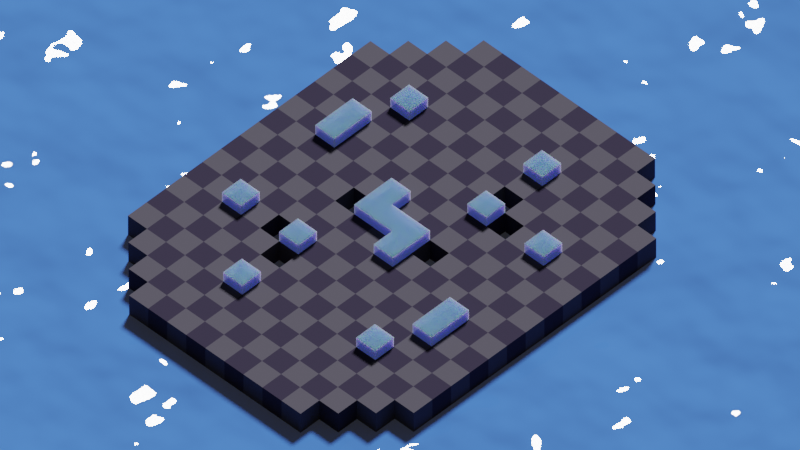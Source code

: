 # Source: map_mtg_ice.blend  (saved by Blender 3.3.6; exported with 4.5.12 LTS)
import bpy
from mathutils import Matrix  # noqa: F401  (used for matrix-valued properties, if any)

bpy.ops.wm.read_factory_settings(use_empty=True)
scene = bpy.context.scene
scene.name = 'Scene'

# ---- collections
col_collection = bpy.data.collections.new('Collection'); scene.collection.children.link(col_collection)
col_blocks = bpy.data.collections.new('blocks'); col_collection.children.link(col_blocks)
col_holes = bpy.data.collections.new('holes'); col_collection.children.link(col_holes)
col_ground = bpy.data.collections.new('ground'); col_collection.children.link(col_ground)

# ---- images (referenced by path relative to the original .blend; pixels are not part of the script)
import os
ASSET_DIR = os.environ.get("B2B_ASSET_DIR", "")  # directory of the original .blend (textures are referenced by path, not embedded)
HERE = os.path.dirname(os.path.abspath(__file__))  # packed textures are extracted next to this script under _unpacked/

def load_image(name, relpath, width, height, colorspace="sRGB"):
    """Load a texture the original file referenced (path relative to the .blend, or extracted next to this script)."""
    p = next((c for c in (os.path.join(HERE, relpath), os.path.join(ASSET_DIR, relpath)) if relpath and os.path.exists(c)), "")
    if p:
        img = bpy.data.images.load(p, check_existing=True)
        img.name = name
    else:  # same state as the original file: an image datablock whose file is absent (Cycles renders it pink)
        img = bpy.data.images.new(name, width, height)
        img.source = "FILE"
        img.filepath = "//" + (relpath or name)
    img.colorspace_settings.name = colorspace
    return img
img_1_fine_sand_seamless_texture_jpg = load_image('1-fine-sand-seamless-texture.jpg', '1-fine-sand-seamless-texture.jpg', 1024, 1024, 'sRGB')

# ---- materials (node trees are filled in below, after node groups)
mat_material_001 = bpy.data.materials.new('Material.001')
mat_material_001.surface_render_method = 'BLENDED'
mat_material_001.blend_method = 'BLEND'
mat_material_001.use_transparent_shadow = False
mat_material_021 = bpy.data.materials.new('Material.021')
mat_material_021.use_transparent_shadow = False
mat_material = bpy.data.materials.new('Material')
mat_material.alpha_threshold = 0.0
mat_material.use_transparent_shadow = False
mat_material.roughness = 0.5
mat_material.line_color = (0.0, 0.0, 0.0, 1.0)
mat_material_025 = bpy.data.materials.new('Material.025')
mat_material_025.use_transparent_shadow = False
mat_material_025.use_raytrace_refraction = True
mat_material_025.use_screen_refraction = True
mat_material_025.thickness_mode = 'SLAB'
mat_material_026 = bpy.data.materials.new('Material.026')
mat_material_026.surface_render_method = 'BLENDED'
mat_material_026.blend_method = 'BLEND'
mat_material_026.use_transparent_shadow = False

# ---- node groups
ng_auto_smooth = bpy.data.node_groups.new('Auto Smooth', 'GeometryNodeTree')
_s = ng_auto_smooth.interface.new_socket(name='Geometry', in_out='OUTPUT', socket_type='NodeSocketGeometry')
_s = ng_auto_smooth.interface.new_socket(name='Geometry', in_out='INPUT', socket_type='NodeSocketGeometry')
_s = ng_auto_smooth.interface.new_socket(name='Angle', in_out='INPUT', socket_type='NodeSocketFloat')
_s.subtype = 'ANGLE'
_s.min_value = 0.0
_s.max_value = 3.142
ng_auto_smooth.is_modifier = True
_N = ng_auto_smooth.nodes; _L = ng_auto_smooth.links
n0 = _N.new('NodeGroupOutput'); n0.name = 'Group Output'; n0.location = (480, -100)
n1 = _N.new('NodeGroupInput'); n1.name = 'Group Input'; n1.location = (-420, -300)
n2 = _N.new('NodeGroupInput'); n2.name = 'Group Input.001'; n2.location = (-60, -100)
n3 = _N.new('GeometryNodeSetShadeSmooth'); n3.name = 'Set Shade Smooth'; n3.location = (120, -100)
n3.domain = 'EDGE'
n4 = _N.new('GeometryNodeSetShadeSmooth'); n4.name = 'Set Shade Smooth.001'; n4.location = (300, -100)
n5 = _N.new('GeometryNodeInputMeshEdgeAngle'); n5.name = 'Edge Angle'; n5.location = (-420, -220)
n6 = _N.new('GeometryNodeInputEdgeSmooth'); n6.name = 'Is Edge Smooth'; n6.location = (-60, -160)
n7 = _N.new('GeometryNodeInputShadeSmooth'); n7.name = 'Is Face Smooth'; n7.location = (-240, -340)
n8 = _N.new('FunctionNodeBooleanMath'); n8.name = 'Boolean Math'; n8.location = (-60, -220)
n9 = _N.new('FunctionNodeCompare'); n9.name = 'Compare'; n9.location = (-240, -180)
n9.operation = 'LESS_EQUAL'
_L.new(n5.outputs[0], n9.inputs[0])
_L.new(n4.outputs[0], n0.inputs[0])
_L.new(n1.outputs[1], n9.inputs[1])
_L.new(n9.outputs[0], n8.inputs[0])
_L.new(n7.outputs[0], n8.inputs[1])
_L.new(n2.outputs[0], n3.inputs[0])
_L.new(n6.outputs[0], n3.inputs[1])
_L.new(n3.outputs[0], n4.inputs[0])
_L.new(n8.outputs[0], n3.inputs[2])
n0.is_active_output = True
ng_geometry_nodes = bpy.data.node_groups.new('Geometry Nodes', 'GeometryNodeTree')
_s = ng_geometry_nodes.interface.new_socket(name='Geometry', in_out='OUTPUT', socket_type='NodeSocketGeometry')
_s = ng_geometry_nodes.interface.new_socket(name='Geometry', in_out='INPUT', socket_type='NodeSocketGeometry')
ng_geometry_nodes.is_modifier = True
_N = ng_geometry_nodes.nodes; _L = ng_geometry_nodes.links
n0 = _N.new('GeometryNodeMeshBoolean'); n0.name = 'Mesh Boolean'; n0.location = (-102, -70)
n0.solver = 'EXACT'
n1 = _N.new('NodeGroupOutput'); n1.name = 'Group Output'; n1.location = (229, 64)
n2 = _N.new('NodeGroupInput'); n2.name = 'Group Input'; n2.location = (-365, 64)
_L.new(n2.outputs[0], n1.inputs[0])
n1.is_active_output = True

# ---- material node trees
mat_material_001.use_nodes = True; mat_material_001.node_tree.nodes.clear()
_N = mat_material_001.node_tree.nodes; _L = mat_material_001.node_tree.links
n0 = _N.new('ShaderNodeBsdfPrincipled'); n0.name = 'Principled BSDF'; n0.location = (10, 300)
n0.distribution = 'GGX'
n0.subsurface_method = 'RANDOM_WALK_SKIN'
n0.inputs[0].default_value = (0.1466, 0.326, 0.6267, 1.0)
n0.inputs[2].default_value = 0.0
n0.inputs[3].default_value = 1.45
n0.inputs[4].default_value = 0.5
n0.inputs[8].default_value = 1.0
n0.inputs[9].default_value = (0.1, 0.1, 1.0)
n0.inputs[10].default_value = 1.0
n0.inputs[13].default_value = 0.0
n0.inputs[27].default_value = (0.02125, 0.03113, 0.0946, 1.0)
n0.inputs[28].default_value = 2.0
n1 = _N.new('ShaderNodeOutputMaterial'); n1.name = 'Material Output'; n1.location = (300, 300)
_L.new(n0.outputs[0], n1.inputs[0])
n1.is_active_output = True
mat_material_021.use_nodes = True; mat_material_021.node_tree.nodes.clear()
_N = mat_material_021.node_tree.nodes; _L = mat_material_021.node_tree.links
n0 = _N.new('ShaderNodeBsdfPrincipled'); n0.name = 'Principled BSDF'; n0.location = (10, 300)
n0.distribution = 'GGX'
n0.subsurface_method = 'RANDOM_WALK_SKIN'
n0.inputs[0].default_value = (0.0, 0.0, 0.0, 1.0)
n0.inputs[2].default_value = 1.0
n0.inputs[3].default_value = 1.45
n0.inputs[13].default_value = 0.0
n0.inputs[27].default_value = (0.0, 0.0, 0.0, 1.0)
n0.inputs[28].default_value = 1.0
n1 = _N.new('ShaderNodeOutputMaterial'); n1.name = 'Material Output'; n1.location = (300, 300)
_L.new(n0.outputs[0], n1.inputs[0])
n1.is_active_output = True
mat_material.use_nodes = True; mat_material.node_tree.nodes.clear()
_N = mat_material.node_tree.nodes; _L = mat_material.node_tree.links
n0 = _N.new('ShaderNodeBsdfPrincipled'); n0.name = 'Principled BSDF'; n0.location = (566, 290)
n0.distribution = 'GGX'
n0.subsurface_method = 'RANDOM_WALK_SKIN'
n0.inputs[2].default_value = 1.0
n0.inputs[3].default_value = 1.45
n0.inputs[13].default_value = 0.1575
n0.inputs[27].default_value = (0.0, 0.0, 0.0, 1.0)
n0.inputs[28].default_value = 1.0
n1 = _N.new('ShaderNodeOutputMaterial'); n1.name = 'Material Output'; n1.location = (986, 284)
n2 = _N.new('ShaderNodeMix'); n2.name = 'Mix'; n2.location = (327, 245)
n2.data_type = 'RGBA'
n2.inputs[0].default_value = 0.9737
n2.inputs[7].default_value = (0.009134, 0.02416, 0.04231, 1.0)
n3 = _N.new('ShaderNodeTexCoord'); n3.name = 'Texture Coordinate'; n3.location = (-393, 301)
n4 = _N.new('ShaderNodeTexChecker'); n4.name = 'Checker Texture'; n4.location = (103, 226)
n4.inputs[3].default_value = 1.0
n5 = _N.new('ShaderNodeTexNoise'); n5.name = 'Noise Texture'; n5.location = (-144, -105)
n5.inputs[2].default_value = 42.0
n5.inputs[3].default_value = 0.0
n6 = _N.new('ShaderNodeMapping'); n6.name = 'Mapping'; n6.location = (-117, 338)
n6.inputs[1].default_value = (0.5, 0.5, 0.0)
n6.inputs[3].default_value = (400.0, 400.0, 1.0)
n7 = _N.new('ShaderNodeBump'); n7.name = 'Bump'; n7.location = (122, -131)
n7.inputs[1].default_value = 7.1
n7.inputs[2].default_value = 1.0
_L.new(n5.outputs[0], n7.inputs[3])
_L.new(n0.outputs[0], n1.inputs[0])
_L.new(n2.outputs[2], n0.inputs[0])
_L.new(n4.outputs[0], n2.inputs[6])
_L.new(n6.outputs[0], n4.inputs[0])
_L.new(n3.outputs[2], n6.inputs[0])
n1.is_active_output = True
mat_material_025.use_nodes = True; mat_material_025.node_tree.nodes.clear()
_N = mat_material_025.node_tree.nodes; _L = mat_material_025.node_tree.links
n0 = _N.new('ShaderNodeBsdfPrincipled'); n0.name = 'Principled BSDF'; n0.location = (367, 307)
n0.distribution = 'GGX'
n0.subsurface_method = 'RANDOM_WALK_SKIN'
n0.inputs[2].default_value = 1.0
n0.inputs[3].default_value = 1.45
n0.inputs[13].default_value = 0.0
n0.inputs[27].default_value = (0.0, 0.0, 0.0, 1.0)
n0.inputs[28].default_value = 1.0
n1 = _N.new('ShaderNodeOutputMaterial'); n1.name = 'Material Output'; n1.location = (657, 307)
n2 = _N.new('ShaderNodeTexImage'); n2.name = 'Image Texture'; n2.location = (-353, 357)
n2.image = img_1_fine_sand_seamless_texture_jpg
n3 = _N.new('ShaderNodeTexCoord'); n3.name = 'Texture Coordinate'; n3.location = (-799, 380)
n4 = _N.new('ShaderNodeMapping'); n4.name = 'Mapping'; n4.location = (-559, 380)
n4.inputs[3].default_value = (5.0, 5.0, 1.0)
n5 = _N.new('ShaderNodeTexCoord'); n5.name = 'Texture Coordinate.001'; n5.location = (-628, -93)
n6 = _N.new('ShaderNodeMapping'); n6.name = 'Mapping.001'; n6.location = (-388, -93)
n6.inputs[3].default_value = (19.0, 19.0, 1.0)
n7 = _N.new('ShaderNodeTexChecker'); n7.name = 'Checker Texture'; n7.location = (-163, -50)
n7.inputs[1].default_value = (0.07966, 0.07966, 0.07966, 1.0)
n7.inputs[2].default_value = (0.0, 0.0, 0.0, 1.0)
n7.inputs[3].default_value = 1.0
n8 = _N.new('ShaderNodeMix'); n8.name = 'Mix'; n8.location = (64, 117)
n8.data_type = 'RGBA'
n8.inputs[6].default_value = (0.06085, 0.05132, 0.09082, 1.0)
n9 = _N.new('ShaderNodeValue'); n9.name = 'Value'; n9.location = (657, 147)
n9.outputs[0].default_value = 0.0
_L.new(n0.outputs[0], n1.inputs[0])
_L.new(n8.outputs[2], n0.inputs[0])
_L.new(n3.outputs[2], n4.inputs[0])
_L.new(n4.outputs[0], n2.inputs[0])
_L.new(n7.outputs[0], n8.inputs[7])
_L.new(n5.outputs[2], n6.inputs[0])
_L.new(n6.outputs[0], n7.inputs[0])
_L.new(n9.outputs[0], n1.inputs[3])
n1.is_active_output = True
mat_material_026.use_nodes = True; mat_material_026.node_tree.nodes.clear()
_N = mat_material_026.node_tree.nodes; _L = mat_material_026.node_tree.links
n0 = _N.new('ShaderNodeBsdfPrincipled'); n0.name = 'Principled BSDF'; n0.location = (582, 300)
n0.distribution = 'GGX'
n0.subsurface_method = 'RANDOM_WALK_SKIN'
n0.inputs[0].default_value = (0.05939, 0.2092, 0.8, 1.0)
n0.inputs[2].default_value = 0.0
n0.inputs[3].default_value = 1.45
n0.inputs[4].default_value = 0.7165
n0.inputs[13].default_value = 1.0
n0.inputs[27].default_value = (0.0, 0.0, 0.0, 1.0)
n1 = _N.new('ShaderNodeOutputMaterial'); n1.name = 'Material Output'; n1.location = (872, 300)
n2 = _N.new('ShaderNodeBump'); n2.name = 'Bump'; n2.location = (362, -158)
n2.inputs[1].default_value = 0.9
n2.inputs[2].default_value = 1.0
n3 = _N.new('ShaderNodeTexNoise'); n3.name = 'Noise Texture'; n3.location = (104, -29)
n3.inputs[2].default_value = 22.5
n4 = _N.new('ShaderNodeValue'); n4.name = 'Value'; n4.location = (-1178, -209)
n4.outputs[0].default_value = 1.0
n5 = _N.new('ShaderNodeMath'); n5.name = 'Math.002'; n5.location = (-1024, -213)
n5.operation = 'DIVIDE'
n5.inputs[1].default_value = 10.0
n6 = _N.new('ShaderNodeMath'); n6.name = 'Math.001'; n6.location = (-691, -212)
n6.operation = 'MULTIPLY'
n6.inputs[1].default_value = 0.01
n7 = _N.new('ShaderNodeMath'); n7.name = 'Math'; n7.location = (-859, -214)
n7.operation = 'SINE'
n8 = _N.new('ShaderNodeMapping'); n8.name = 'Mapping'; n8.location = (-116, -61)
n8.vector_type = 'VECTOR'
n8.inputs[1].default_value = (2.597e-05, 2.597e-05, 0.0)
n9 = _N.new('ShaderNodeUVMap'); n9.name = 'UV Map'; n9.location = (-321, -64)
n10 = _N.new('ShaderNodeValue'); n10.name = 'Value.001'; n10.location = (-381, -221)
n10.outputs[0].default_value = 0.0
_L.new(n0.outputs[0], n1.inputs[0])
_L.new(n2.outputs[0], n0.inputs[5])
_L.new(n3.outputs[0], n2.inputs[3])
_L.new(n9.outputs[0], n8.inputs[0])
_L.new(n5.outputs[0], n7.inputs[0])
_L.new(n7.outputs[0], n6.inputs[0])
_L.new(n8.outputs[0], n3.inputs[0])
_L.new(n4.outputs[0], n5.inputs[0])
n1.is_active_output = True

# ---- world
world_world = bpy.data.worlds.new('World'); scene.world = world_world
world_world.use_nodes = True; world_world.node_tree.nodes.clear()
_N = world_world.node_tree.nodes; _L = world_world.node_tree.links
n0 = _N.new('ShaderNodeOutputWorld'); n0.name = 'World Output'; n0.location = (300, 300)
n1 = _N.new('ShaderNodeBackground'); n1.name = 'Background'; n1.location = (10, 300)
n1.inputs[0].default_value = (0.05088, 0.05088, 0.05088, 1.0)
_L.new(n1.outputs[0], n0.inputs[0])
n0.is_active_output = True
world_world.color = (0.05088, 0.05088, 0.05088)
world_world.use_sun_shadow = False
world_world.sun_shadow_jitter_overblur = 0.0

# ---- cameras
cam_camera = bpy.data.cameras.new('Camera')
cam_camera.type = 'ORTHO'
cam_camera.clip_end = 100.0
cam_camera.ortho_scale = 30.0
cam_camera.display_size = 13.58

# ---- lights
light_light = bpy.data.lights.new('Light', 'SUN')
light_light.transmission_factor = 0.0
light_light.angle = 0.1993
light_light.energy = 5.0
light_light.shadow_soft_size = 0.1
light_light.shadow_cascade_max_distance = 1000.0

# ---- meshes
me_cube_001 = bpy.data.meshes.new('Cube.001')
me_cube_001.from_pydata([(-0.5, 1.5, 0.0), (-0.5, 1.5, 0.5), (0.5, 0.5, 0.5), (-1.5, -1.5, 0.0), (-1.5, -1.5, 0.5), (-1.5, -0.5, 0.0), (-1.5, -0.5, 0.5), (-0.5, -0.5, 0.0), (0.5, -1.5, 0.0), (0.5, -1.5, 0.5), (-0.5, -0.5, 0.5), (0.5, 0.5, 0.0), (1.5, 0.5, 0.0), (1.5, 0.5, 0.5), (1.5, 1.5, 0.0), (1.5, 1.5, 0.5), (-1.5, -5.5, 0.0), (-1.5, -5.5, 0.5), (-1.5, -4.5, 0.0), (-1.5, -4.5, 0.5), (-3.5, -5.5, 0.0), (-3.5, -5.5, 0.5), (-3.5, -4.5, 0.0), (-3.5, -4.5, 0.5), (-5.5, -4.5, 0.0), (-5.5, -4.5, 0.5), (-5.5, -3.5, 0.0), (-5.5, -3.5, 0.5), (-4.5, -4.5, 0.0), (-4.5, -4.5, 0.5), (-4.5, -3.5, 0.0), (-4.5, -3.5, 0.5), (-3.5, 1.5, 0.0), (-3.5, 1.5, 0.5), (-3.5, 2.5, 0.0), (-3.5, 2.5, 0.5), (-2.5, 1.5, 0.0), (-2.5, 1.5, 0.5), (-2.5, 2.5, 0.0), (-2.5, 2.5, 0.5), (2.5, -2.5, 0.0), (2.5, -2.5, 0.5), (2.5, -1.5, 0.0), (2.5, -1.5, 0.5), (3.5, -2.5, 0.0), (3.5, -2.5, 0.5), (3.5, -1.5, 0.0), (3.5, -1.5, 0.5), (5.5, -2.5, 0.0), (5.5, -2.5, 0.5), (5.5, -1.5, 0.0), (5.5, -1.5, 0.5), (6.5, -2.5, 0.0), (6.5, -2.5, 0.5), (6.5, -1.5, 0.0), (6.5, -1.5, 0.5), (2.5, -5.5, 0.0), (2.5, -5.5, 0.5), (2.5, -4.5, 0.0), (2.5, -4.5, 0.5), (3.5, -5.5, 0.0), (3.5, -5.5, 0.5), (3.5, -4.5, 0.0), (3.5, -4.5, 0.5), (-6.5, 1.5, 0.0), (-6.5, 1.5, 0.5), (-6.5, 2.5, 0.0), (-6.5, 2.5, 0.5), (-5.5, 1.5, 0.0), (-5.5, 1.5, 0.5), (-5.5, 2.5, 0.0), (-5.5, 2.5, 0.5), (-3.5, 4.5, 0.0), (-3.5, 4.5, 0.5), (-3.5, 5.5, 0.0), (-3.5, 5.5, 0.5), (-2.5, 4.5, 0.0), (-2.5, 4.5, 0.5), (-2.5, 5.5, 0.0), (-2.5, 5.5, 0.5), (1.5, 4.5, 0.0), (1.5, 4.5, 0.5), (1.5, 5.5, 0.0), (1.5, 5.5, 0.5), (3.5, 4.5, 0.0), (3.5, 4.5, 0.5), (3.5, 5.5, 0.0), (3.5, 5.5, 0.5), (4.5, 3.5, 0.0), (4.5, 3.5, 0.5), (4.5, 4.5, 0.0), (4.5, 4.5, 0.5), (5.5, 3.5, 0.0), (5.5, 3.5, 0.5), (5.5, 4.5, 0.0), (5.5, 4.5, 0.5)], [], [(7, 10, 1, 0), (3, 4, 6, 5), (5, 6, 10, 7), (15, 1, 10, 6, 4, 9, 2, 13), (8, 9, 4, 3), (14, 15, 13, 12), (12, 13, 2, 11), (18, 19, 17, 16), (20, 21, 23, 22), (23, 19, 18, 22), (19, 23, 21, 17), (16, 17, 21, 20), (24, 25, 27, 26), (26, 27, 31, 30), (30, 31, 29, 28), (28, 29, 25, 24), (31, 27, 25, 29), (32, 33, 35, 34), (34, 35, 39, 38), (38, 39, 37, 36), (36, 37, 33, 32), (39, 35, 33, 37), (40, 41, 43, 42), (42, 43, 47, 46), (46, 47, 45, 44), (44, 45, 41, 40), (47, 43, 41, 45), (48, 49, 51, 50), (50, 51, 55, 54), (54, 55, 53, 52), (52, 53, 49, 48), (55, 51, 49, 53), (56, 57, 59, 58), (58, 59, 63, 62), (62, 63, 61, 60), (60, 61, 57, 56), (63, 59, 57, 61), (64, 65, 67, 66), (66, 67, 71, 70), (70, 71, 69, 68), (68, 69, 65, 64), (71, 67, 65, 69), (72, 73, 75, 74), (74, 75, 79, 78), (78, 79, 77, 76), (76, 77, 73, 72), (79, 75, 73, 77), (80, 81, 83, 82), (81, 80, 84, 85), (86, 87, 85, 84), (83, 87, 86, 82), (88, 89, 91, 90), (90, 91, 95, 94), (94, 95, 93, 92), (92, 93, 89, 88), (95, 91, 89, 93), (11, 2, 9, 8), (1, 15, 14, 0), (87, 83, 81, 85)])
me_cube_001.polygons.foreach_set('use_smooth', [True] * 59)
_uv = me_cube_001.uv_layers.new(name='UVMap')
_uv.uv.foreach_set('vector', [0.375, 0.0, 0.625, 0.0, 0.625, 0.25, 0.375, 0.25, 0.375, 0.0, 0.625, 0.0, 0.625, 0.25, 0.375, 0.25, 0.375, 0.25, 0.625, 0.25, 0.625, 0.5, 0.375, 0.5, 0.625, 0.5, 0.875, 0.5, 0.625, 0.5, 0.875, 0.5, 0.875, 0.75, 0.625, 0.75, 0.875, 0.75, 0.625, 0.75, 0.375, 0.75, 0.625, 0.75, 0.625, 1.0, 0.375, 1.0, 0.375, 0.5, 0.625, 0.5, 0.625, 0.75, 0.375, 0.75, 0.375, 0.75, 0.625, 0.75, 0.625, 1.0, 0.375, 1.0, 0.375, 0.5, 0.625, 0.5, 0.625, 0.75, 0.375, 0.75, 0.375, 0.0, 0.625, 0.0, 0.625, 0.25, 0.375, 0.25, 0.625, 0.25, 0.625, 0.5, 0.375, 0.5, 0.375, 0.25, 0.625, 0.5, 0.875, 0.5, 0.875, 0.75, 0.625, 0.75, 0.375, 0.75, 0.625, 0.75, 0.625, 1.0, 0.375, 1.0, 0.375, 0.0, 0.625, 0.0, 0.625, 0.25, 0.375, 0.25, 0.375, 0.25, 0.625, 0.25, 0.625, 0.5, 0.375, 0.5, 0.375, 0.5, 0.625, 0.5, 0.625, 0.75, 0.375, 0.75, 0.375, 0.75, 0.625, 0.75, 0.625, 1.0, 0.375, 1.0, 0.625, 0.5, 0.875, 0.5, 0.875, 0.75, 0.625, 0.75, 0.375, 0.0, 0.625, 0.0, 0.625, 0.25, 0.375, 0.25, 0.375, 0.25, 0.625, 0.25, 0.625, 0.5, 0.375, 0.5, 0.375, 0.5, 0.625, 0.5, 0.625, 0.75, 0.375, 0.75, 0.375, 0.75, 0.625, 0.75, 0.625, 1.0, 0.375, 1.0, 0.625, 0.5, 0.875, 0.5, 0.875, 0.75, 0.625, 0.75, 0.375, 0.0, 0.625, 0.0, 0.625, 0.25, 0.375, 0.25, 0.375, 0.25, 0.625, 0.25, 0.625, 0.5, 0.375, 0.5, 0.375, 0.5, 0.625, 0.5, 0.625, 0.75, 0.375, 0.75, 0.375, 0.75, 0.625, 0.75, 0.625, 1.0, 0.375, 1.0, 0.625, 0.5, 0.875, 0.5, 0.875, 0.75, 0.625, 0.75, 0.375, 0.0, 0.625, 0.0, 0.625, 0.25, 0.375, 0.25, 0.375, 0.25, 0.625, 0.25, 0.625, 0.5, 0.375, 0.5, 0.375, 0.5, 0.625, 0.5, 0.625, 0.75, 0.375, 0.75, 0.375, 0.75, 0.625, 0.75, 0.625, 1.0, 0.375, 1.0, 0.625, 0.5, 0.875, 0.5, 0.875, 0.75, 0.625, 0.75, 0.375, 0.0, 0.625, 0.0, 0.625, 0.25, 0.375, 0.25, 0.375, 0.25, 0.625, 0.25, 0.625, 0.5, 0.375, 0.5, 0.375, 0.5, 0.625, 0.5, 0.625, 0.75, 0.375, 0.75, 0.375, 0.75, 0.625, 0.75, 0.625, 1.0, 0.375, 1.0, 0.625, 0.5, 0.875, 0.5, 0.875, 0.75, 0.625, 0.75, 0.375, 0.0, 0.625, 0.0, 0.625, 0.25, 0.375, 0.25, 0.375, 0.25, 0.625, 0.25, 0.625, 0.5, 0.375, 0.5, 0.375, 0.5, 0.625, 0.5, 0.625, 0.75, 0.375, 0.75, 0.375, 0.75, 0.625, 0.75, 0.625, 1.0, 0.375, 1.0, 0.625, 0.5, 0.875, 0.5, 0.875, 0.75, 0.625, 0.75, 0.375, 0.0, 0.625, 0.0, 0.625, 0.25, 0.375, 0.25, 0.375, 0.25, 0.625, 0.25, 0.625, 0.5, 0.375, 0.5, 0.375, 0.5, 0.625, 0.5, 0.625, 0.75, 0.375, 0.75, 0.375, 0.75, 0.625, 0.75, 0.625, 1.0, 0.375, 1.0, 0.625, 0.5, 0.875, 0.5, 0.875, 0.75, 0.625, 0.75, 0.375, 0.0, 0.625, 0.0, 0.625, 0.25, 0.375, 0.25, 0.625, 1.0, 0.375, 1.0, 0.375, 0.75, 0.625, 0.75, 0.375, 0.5, 0.625, 0.5, 0.625, 0.75, 0.375, 0.75, 0.625, 0.25, 0.625, 0.5, 0.375, 0.5, 0.375, 0.25, 0.375, 0.0, 0.625, 0.0, 0.625, 0.25, 0.375, 0.25, 0.375, 0.25, 0.625, 0.25, 0.625, 0.5, 0.375, 0.5, 0.375, 0.5, 0.625, 0.5, 0.625, 0.75, 0.375, 0.75, 0.375, 0.75, 0.625, 0.75, 0.625, 1.0, 0.375, 1.0, 0.625, 0.5, 0.875, 0.5, 0.875, 0.75, 0.625, 0.75, 0.375, 0.5, 0.625, 0.5, 0.625, 0.75, 0.375, 0.75, 0.625, 0.25, 0.625, 0.5, 0.375, 0.5, 0.375, 0.25, 0.625, 0.5, 0.875, 0.5, 0.875, 0.75, 0.625, 0.75])
me_cube_001.materials.append(mat_material_001)
me_cube_001.update()
me_cube_021 = bpy.data.meshes.new('Cube.021')
me_cube_021.from_pydata([(-3.5, 2.5, -1.0), (-3.5, 2.5, 0.0), (-3.5, 3.5, -1.0), (-3.5, 3.5, 0.0), (-2.5, 2.5, -1.0), (-2.5, 2.5, 0.0), (-2.5, 3.5, -1.0), (-2.5, 3.5, 0.0), (-0.5, -2.5, -1.0), (-0.5, -2.5, 0.0), (-0.5, -1.5, -1.0), (-0.5, -1.5, 0.0), (0.5, -2.5, -1.0), (0.5, -2.5, 0.0), (0.5, -1.5, -1.0), (0.5, -1.5, 0.0), (-0.5, 1.5, -1.0), (-0.5, 1.5, 0.0), (-0.5, 2.5, -1.0), (-0.5, 2.5, 0.0), (0.5, 1.5, -1.0), (0.5, 1.5, 0.0), (0.5, 2.5, -1.0), (0.5, 2.5, 0.0), (-4.5, 1.5, -1.0), (-4.5, 1.5, 0.0), (-4.5, 2.5, -1.0), (-4.5, 2.5, 0.0), (-3.5, 1.5, -1.0), (-3.5, 1.5, 0.0), (-3.5, 2.5, -1.0), (-3.5, 2.5, 0.0), (3.5, -2.5, -1.0), (3.5, -2.5, 0.0), (3.5, -1.5, -1.0), (3.5, -1.5, 0.0), (4.5, -2.5, -1.0), (4.5, -2.5, 0.0), (4.5, -1.5, -1.0), (4.5, -1.5, 0.0), (2.5, -3.5, -1.0), (2.5, -3.5, 0.0), (2.5, -2.5, -1.0), (2.5, -2.5, 0.0), (3.5, -3.5, -1.0), (3.5, -3.5, 0.0), (3.5, -2.5, -1.0), (3.5, -2.5, 0.0)], [], [(0, 1, 3, 2), (2, 3, 7, 6), (6, 7, 5, 4), (4, 5, 1, 0), (2, 6, 4, 0), (7, 3, 1, 5), (8, 9, 11, 10), (10, 11, 15, 14), (14, 15, 13, 12), (12, 13, 9, 8), (10, 14, 12, 8), (15, 11, 9, 13), (16, 17, 19, 18), (18, 19, 23, 22), (22, 23, 21, 20), (20, 21, 17, 16), (18, 22, 20, 16), (23, 19, 17, 21), (24, 25, 27, 26), (26, 27, 31, 30), (30, 31, 29, 28), (28, 29, 25, 24), (26, 30, 28, 24), (31, 27, 25, 29), (32, 33, 35, 34), (34, 35, 39, 38), (38, 39, 37, 36), (36, 37, 33, 32), (34, 38, 36, 32), (39, 35, 33, 37), (40, 41, 43, 42), (42, 43, 47, 46), (46, 47, 45, 44), (44, 45, 41, 40), (42, 46, 44, 40), (47, 43, 41, 45)])
_uv = me_cube_021.uv_layers.new(name='UVMap')
_uv.uv.foreach_set('vector', [0.375, 0.0, 0.625, 0.0, 0.625, 0.25, 0.375, 0.25, 0.375, 0.25, 0.625, 0.25, 0.625, 0.5, 0.375, 0.5, 0.375, 0.5, 0.625, 0.5, 0.625, 0.75, 0.375, 0.75, 0.375, 0.75, 0.625, 0.75, 0.625, 1.0, 0.375, 1.0, 0.125, 0.5, 0.375, 0.5, 0.375, 0.75, 0.125, 0.75, 0.625, 0.5, 0.875, 0.5, 0.875, 0.75, 0.625, 0.75, 0.375, 0.0, 0.625, 0.0, 0.625, 0.25, 0.375, 0.25, 0.375, 0.25, 0.625, 0.25, 0.625, 0.5, 0.375, 0.5, 0.375, 0.5, 0.625, 0.5, 0.625, 0.75, 0.375, 0.75, 0.375, 0.75, 0.625, 0.75, 0.625, 1.0, 0.375, 1.0, 0.125, 0.5, 0.375, 0.5, 0.375, 0.75, 0.125, 0.75, 0.625, 0.5, 0.875, 0.5, 0.875, 0.75, 0.625, 0.75, 0.375, 0.0, 0.625, 0.0, 0.625, 0.25, 0.375, 0.25, 0.375, 0.25, 0.625, 0.25, 0.625, 0.5, 0.375, 0.5, 0.375, 0.5, 0.625, 0.5, 0.625, 0.75, 0.375, 0.75, 0.375, 0.75, 0.625, 0.75, 0.625, 1.0, 0.375, 1.0, 0.125, 0.5, 0.375, 0.5, 0.375, 0.75, 0.125, 0.75, 0.625, 0.5, 0.875, 0.5, 0.875, 0.75, 0.625, 0.75, 0.375, 0.0, 0.625, 0.0, 0.625, 0.25, 0.375, 0.25, 0.375, 0.25, 0.625, 0.25, 0.625, 0.5, 0.375, 0.5, 0.375, 0.5, 0.625, 0.5, 0.625, 0.75, 0.375, 0.75, 0.375, 0.75, 0.625, 0.75, 0.625, 1.0, 0.375, 1.0, 0.125, 0.5, 0.375, 0.5, 0.375, 0.75, 0.125, 0.75, 0.625, 0.5, 0.875, 0.5, 0.875, 0.75, 0.625, 0.75, 0.375, 0.0, 0.625, 0.0, 0.625, 0.25, 0.375, 0.25, 0.375, 0.25, 0.625, 0.25, 0.625, 0.5, 0.375, 0.5, 0.375, 0.5, 0.625, 0.5, 0.625, 0.75, 0.375, 0.75, 0.375, 0.75, 0.625, 0.75, 0.625, 1.0, 0.375, 1.0, 0.125, 0.5, 0.375, 0.5, 0.375, 0.75, 0.125, 0.75, 0.625, 0.5, 0.875, 0.5, 0.875, 0.75, 0.625, 0.75, 0.375, 0.0, 0.625, 0.0, 0.625, 0.25, 0.375, 0.25, 0.375, 0.25, 0.625, 0.25, 0.625, 0.5, 0.375, 0.5, 0.375, 0.5, 0.625, 0.5, 0.625, 0.75, 0.375, 0.75, 0.375, 0.75, 0.625, 0.75, 0.625, 1.0, 0.375, 1.0, 0.125, 0.5, 0.375, 0.5, 0.375, 0.75, 0.125, 0.75, 0.625, 0.5, 0.875, 0.5, 0.875, 0.75, 0.625, 0.75])
me_cube_021.materials.append(mat_material_021)
me_cube_021.update()
me_cube = bpy.data.meshes.new('Cube')
me_cube.from_pydata([(50.0, 50.0, 0.0), (-3.5, 2.5, -1.0), (-3.5, 2.5, 0.0), (50.0, 50.0, -1.0), (-3.5, 3.5, -1.0), (50.0, -50.0, 0.0), (50.0, -50.0, -1.0), (-3.5, 3.5, 0.0), (-50.0, 50.0, 0.0), (-2.5, 2.5, -1.0), (-2.5, 2.5, 0.0), (-50.0, 50.0, -1.0), (-2.5, 3.5, -1.0), (-50.0, -50.0, 0.0), (-2.5, 3.5, 0.0), (-50.0, -50.0, -1.0), (-0.5, -2.5, -1.0), (-0.5, -2.5, 0.0), (-0.5, -1.5, -1.0), (-0.5, -1.5, 0.0), (0.5, -2.5, -1.0), (0.5, -2.5, 0.0), (0.5, -1.5, -1.0), (0.5, -1.5, 0.0), (-0.5, 1.5, -1.0), (-0.5, 1.5, 0.0), (-0.5, 2.5, -1.0), (-0.5, 2.5, 0.0), (0.5, 1.5, -1.0), (0.5, 1.5, 0.0), (0.5, 2.5, -1.0), (0.5, 2.5, 0.0), (-4.5, 1.5, -1.0), (-4.5, 1.5, 0.0), (-4.5, 2.5, -1.0), (-4.5, 2.5, 0.0), (-3.5, 1.5, -1.0), (-3.5, 1.5, 0.0), (3.5, -2.5, -1.0), (3.5, -2.5, 0.0), (3.5, -1.5, -1.0), (3.5, -1.5, 0.0), (4.5, -2.5, -1.0), (4.5, -2.5, 0.0), (4.5, -1.5, -1.0), (4.5, -1.5, 0.0), (2.5, -3.5, -1.0), (2.5, -3.5, 0.0), (2.5, -2.5, -1.0), (2.5, -2.5, 0.0), (3.5, -3.5, -1.0), (3.5, -3.5, 0.0)], [], [(25, 27, 10, 2, 37, 33, 35, 7, 8, 13, 17, 19, 23, 21, 49, 41, 45, 43, 39, 51, 5, 0, 31, 29), (35, 2, 7), (31, 0, 8, 7, 14, 10, 27), (47, 49, 21, 17, 13, 5, 51), (39, 41, 49), (6, 5, 13, 15), (15, 13, 8, 11), (38, 42, 44, 40, 28, 30, 26, 9, 12, 4, 11, 3, 6, 50), (1, 9, 26, 24, 28, 40, 38, 48, 22, 18, 16, 20, 46, 50, 6, 15, 11, 4, 34, 32, 36), (34, 4, 1), (46, 20, 22, 48), (3, 0, 5, 6), (11, 8, 0, 3), (2, 1, 4, 7), (7, 4, 12, 14), (10, 14, 12, 9), (2, 10, 9, 1), (17, 16, 18, 19), (19, 18, 22, 23), (21, 23, 22, 20), (17, 21, 20, 16), (25, 24, 26, 27), (27, 26, 30, 31), (29, 31, 30, 28), (25, 29, 28, 24), (33, 32, 34, 35), (34, 1, 2, 35), (37, 2, 1, 36), (33, 37, 36, 32), (39, 38, 40, 41), (41, 40, 44, 45), (43, 45, 44, 42), (39, 43, 42, 38), (47, 46, 48, 49), (48, 38, 39, 49), (51, 39, 38, 50), (47, 51, 50, 46)])
me_cube.polygons.foreach_set('material_index', [0, 0, 0, 0, 0, 0, 0, 0, 0, 0, 0, 0, 0, 1, 1, 1, 1, 1, 1, 1, 1, 1, 1, 1, 1, 1, 1, 1, 1, 1, 1, 1, 1, 1, 1, 1, 1])
_uv = me_cube.uv_layers.new(name='UVMap')
_uv.uv.foreach_set('vector', [0.7512, 0.6213, 0.7513, 0.6187, 0.7563, 0.6188, 0.7587, 0.6187, 0.7587, 0.6212, 0.7613, 0.6213, 0.7612, 0.6187, 0.7587, 0.6162, 0.875, 0.5, 0.875, 0.75, 0.7513, 0.6313, 0.7513, 0.6287, 0.7487, 0.6287, 0.7487, 0.6313, 0.7438, 0.6313, 0.7412, 0.6287, 0.7387, 0.6287, 0.7387, 0.6313, 0.7412, 0.6312, 0.7413, 0.6337, 0.625, 0.75, 0.625, 0.5, 0.7488, 0.6187, 0.7487, 0.6213, 0.7612, 0.6187, 0.7587, 0.6187, 0.7587, 0.6162, 0.7488, 0.6187, 0.625, 0.5, 0.875, 0.5, 0.7587, 0.6162, 0.7562, 0.6162, 0.7563, 0.6188, 0.7513, 0.6187, 0.7437, 0.6337, 0.7438, 0.6313, 0.7487, 0.6313, 0.7513, 0.6313, 0.875, 0.75, 0.625, 0.75, 0.7413, 0.6337, 0.7412, 0.6312, 0.7412, 0.6287, 0.7438, 0.6313, 0.375, 0.75, 0.625, 0.75, 0.625, 1.0, 0.375, 1.0, 0.375, 0.0, 0.625, 0.0, 0.625, 0.25, 0.375, 0.25, 0.2587, 0.6313, 0.2613, 0.6313, 0.2612, 0.6288, 0.2587, 0.6287, 0.2512, 0.6213, 0.2512, 0.6187, 0.2488, 0.6187, 0.2438, 0.6188, 0.2438, 0.6162, 0.2412, 0.6162, 0.125, 0.5, 0.375, 0.5, 0.375, 0.75, 0.2587, 0.6337, 0.2413, 0.6187, 0.2438, 0.6188, 0.2488, 0.6187, 0.2488, 0.6213, 0.2512, 0.6213, 0.2587, 0.6287, 0.2587, 0.6313, 0.2563, 0.6313, 0.2512, 0.6287, 0.2488, 0.6287, 0.2487, 0.6313, 0.2512, 0.6313, 0.2562, 0.6337, 0.2587, 0.6337, 0.375, 0.75, 0.125, 0.75, 0.125, 0.5, 0.2412, 0.6162, 0.2388, 0.6188, 0.2388, 0.6213, 0.2412, 0.6212, 0.2388, 0.6188, 0.2412, 0.6162, 0.2413, 0.6187, 0.2562, 0.6337, 0.2512, 0.6313, 0.2512, 0.6287, 0.2563, 0.6313, 0.375, 0.5, 0.625, 0.5, 0.625, 0.75, 0.375, 0.75, 0.375, 0.25, 0.625, 0.25, 0.625, 0.5, 0.375, 0.5, 0.625, 0.0, 0.375, 0.0, 0.375, 0.25, 0.625, 0.25, 0.625, 0.25, 0.375, 0.25, 0.375, 0.5, 0.625, 0.5, 0.625, 0.75, 0.625, 0.5, 0.375, 0.5, 0.375, 0.75, 0.625, 1.0, 0.625, 0.75, 0.375, 0.75, 0.375, 1.0, 0.625, 0.0, 0.375, 0.0, 0.375, 0.25, 0.625, 0.25, 0.625, 0.25, 0.375, 0.25, 0.375, 0.5, 0.625, 0.5, 0.625, 0.75, 0.625, 0.5, 0.375, 0.5, 0.375, 0.75, 0.625, 1.0, 0.625, 0.75, 0.375, 0.75, 0.375, 1.0, 0.625, 0.0, 0.375, 0.0, 0.375, 0.25, 0.625, 0.25, 0.625, 0.25, 0.375, 0.25, 0.375, 0.5, 0.625, 0.5, 0.625, 0.75, 0.625, 0.5, 0.375, 0.5, 0.375, 0.75, 0.625, 1.0, 0.625, 0.75, 0.375, 0.75, 0.375, 1.0, 0.625, 0.0, 0.375, 0.0, 0.375, 0.25, 0.625, 0.25, 0.375, 0.25, 0.375, 0.5, 0.625, 0.5, 0.625, 0.25, 0.625, 0.75, 0.625, 0.5, 0.375, 0.5, 0.375, 0.75, 0.625, 1.0, 0.625, 0.75, 0.375, 0.75, 0.375, 1.0, 0.625, 0.0, 0.375, 0.0, 0.375, 0.25, 0.625, 0.25, 0.625, 0.25, 0.375, 0.25, 0.375, 0.5, 0.625, 0.5, 0.625, 0.75, 0.625, 0.5, 0.375, 0.5, 0.375, 0.75, 0.625, 1.0, 0.625, 0.75, 0.375, 0.75, 0.375, 1.0, 0.625, 0.0, 0.375, 0.0, 0.375, 0.25, 0.625, 0.25, 0.375, 0.25, 0.375, 0.5, 0.625, 0.5, 0.625, 0.25, 0.625, 0.75, 0.625, 0.5, 0.375, 0.5, 0.375, 0.75, 0.625, 1.0, 0.625, 0.75, 0.375, 0.75, 0.375, 1.0])
me_cube.materials.append(mat_material)
me_cube.materials.append(mat_material_021)
me_cube.use_mirror_vertex_groups = False
me_cube.update()
me_plane = bpy.data.meshes.new('Plane')
me_plane.from_pydata([(-1.0, -1.0, 0.0), (1.0, -1.0, 0.0), (-1.0, 1.0, 0.0), (1.0, 1.0, 0.0)], [], [(0, 1, 3, 2)])
_uv = me_plane.uv_layers.new(name='UVMap')
_uv.uv.foreach_set('vector', [0.0, 0.0, 1.0, 0.0, 1.0, 1.0, 0.0, 1.0])
me_plane.update()
me_grid_001 = bpy.data.meshes.new('Grid.001')
me_grid_001.from_pydata([(-6.5, -7.5, 0.0), (-5.5, -7.5, 0.0), (-4.5, -7.5, 0.0), (-3.5, -7.5, 0.0), (-2.5, -7.5, 0.0), (-1.5, -7.5, 0.0), (-0.5, -7.5, 0.0), (0.5, -7.5, 0.0), (1.5, -7.5, 0.0), (2.5, -7.5, 0.0), (3.5, -7.5, 0.0), (4.5, -7.5, 0.0), (5.5, -7.5, 0.0), (6.5, -7.5, 0.0), (-7.5, -6.5, 0.0), (-6.5, -6.5, 0.0), (-5.5, -6.5, 0.0), (-4.5, -6.5, 0.0), (-3.5, -6.5, 0.0), (-2.5, -6.5, 0.0), (-1.5, -6.5, 0.0), (-0.5, -6.5, 0.0), (0.5, -6.5, 0.0), (1.5, -6.5, 0.0), (2.5, -6.5, 0.0), (3.5, -6.5, 0.0), (4.5, -6.5, 0.0), (5.5, -6.5, 0.0), (6.5, -6.5, 0.0), (7.5, -6.5, 0.0), (-8.5, -5.5, 0.0), (-7.5, -5.5, 0.0), (-6.5, -5.5, 0.0), (-5.5, -5.5, 0.0), (-4.5, -5.5, 0.0), (-3.5, -5.5, 0.0), (-2.5, -5.5, 0.0), (-1.5, -5.5, 0.0), (-0.5, -5.5, 0.0), (0.5, -5.5, 0.0), (1.5, -5.5, 0.0), (2.5, -5.5, 0.0), (3.5, -5.5, 0.0), (4.5, -5.5, 0.0), (5.5, -5.5, 0.0), (6.5, -5.5, 0.0), (7.5, -5.5, 0.0), (8.5, -5.5, 0.0), (-9.5, -4.5, 0.0), (-8.5, -4.5, 0.0), (-7.5, -4.5, 0.0), (-6.5, -4.5, 0.0), (-5.5, -4.5, 0.0), (-4.5, -4.5, 0.0), (-3.5, -4.5, 0.0), (-2.5, -4.5, 0.0), (-1.5, -4.5, 0.0), (-0.5, -4.5, 0.0), (0.5, -4.5, 0.0), (1.5, -4.5, 0.0), (2.5, -4.5, 0.0), (3.5, -4.5, 0.0), (4.5, -4.5, 0.0), (5.5, -4.5, 0.0), (6.5, -4.5, 0.0), (7.5, -4.5, 0.0), (8.5, -4.5, 0.0), (9.5, -4.5, 0.0), (-9.5, -3.5, 0.0), (-8.5, -3.5, 0.0), (-7.5, -3.5, 0.0), (-6.5, -3.5, 0.0), (-5.5, -3.5, 0.0), (-4.5, -3.5, 0.0), (-3.5, -3.5, 0.0), (-2.5, -3.5, 0.0), (-1.5, -3.5, 0.0), (-0.5, -3.5, 0.0), (0.5, -3.5, 0.0), (1.5, -3.5, 0.0), (2.5, -3.5, 0.0), (3.5, -3.5, 0.0), (4.5, -3.5, 0.0), (5.5, -3.5, 0.0), (6.5, -3.5, 0.0), (7.5, -3.5, 0.0), (8.5, -3.5, 0.0), (9.5, -3.5, 0.0), (-9.5, -2.5, 0.0), (-8.5, -2.5, 0.0), (-7.5, -2.5, 0.0), (-6.5, -2.5, 0.0), (-5.5, -2.5, 0.0), (-4.5, -2.5, 0.0), (-3.5, -2.5, 0.0), (-2.5, -2.5, 0.0), (-1.5, -2.5, 0.0), (-0.5, -2.5, 0.0), (0.5, -2.5, 0.0), (1.5, -2.5, 0.0), (2.5, -2.5, 0.0), (3.5, -2.5, 0.0), (4.5, -2.5, 0.0), (5.5, -2.5, 0.0), (6.5, -2.5, 0.0), (7.5, -2.5, 0.0), (8.5, -2.5, 0.0), (9.5, -2.5, 0.0), (-9.5, -1.5, 0.0), (-8.5, -1.5, 0.0), (-7.5, -1.5, 0.0), (-6.5, -1.5, 0.0), (-5.5, -1.5, 0.0), (-4.5, -1.5, 0.0), (-3.5, -1.5, 0.0), (-2.5, -1.5, 0.0), (-1.5, -1.5, 0.0), (-0.5, -1.5, 0.0), (0.5, -1.5, 0.0), (1.5, -1.5, 0.0), (2.5, -1.5, 0.0), (3.5, -1.5, 0.0), (4.5, -1.5, 0.0), (5.5, -1.5, 0.0), (6.5, -1.5, 0.0), (7.5, -1.5, 0.0), (8.5, -1.5, 0.0), (9.5, -1.5, 0.0), (-9.5, -0.5, 0.0), (-8.5, -0.5, 0.0), (-7.5, -0.5, 0.0), (-6.5, -0.5, 0.0), (-5.5, -0.5, 0.0), (-4.5, -0.5, 0.0), (-3.5, -0.5, 0.0), (-2.5, -0.5, 0.0), (-1.5, -0.5, 0.0), (-0.5, -0.5, 0.0), (0.5, -0.5, 0.0), (1.5, -0.5, 0.0), (2.5, -0.5, 0.0), (3.5, -0.5, 0.0), (4.5, -0.5, 0.0), (5.5, -0.5, 0.0), (6.5, -0.5, 0.0), (7.5, -0.5, 0.0), (8.5, -0.5, 0.0), (9.5, -0.5, 0.0), (-9.5, 0.5, 0.0), (-8.5, 0.5, 0.0), (-7.5, 0.5, 0.0), (-6.5, 0.5, 0.0), (-5.5, 0.5, 0.0), (-4.5, 0.5, 0.0), (-3.5, 0.5, 0.0), (-2.5, 0.5, 0.0), (-1.5, 0.5, 0.0), (-0.5, 0.5, 0.0), (0.5, 0.5, 0.0), (1.5, 0.5, 0.0), (2.5, 0.5, 0.0), (3.5, 0.5, 0.0), (4.5, 0.5, 0.0), (5.5, 0.5, 0.0), (6.5, 0.5, 0.0), (7.5, 0.5, 0.0), (8.5, 0.5, 0.0), (9.5, 0.5, 0.0), (-9.5, 1.5, 0.0), (-8.5, 1.5, 0.0), (-7.5, 1.5, 0.0), (-6.5, 1.5, 0.0), (-5.5, 1.5, 0.0), (-4.5, 1.5, 0.0), (-3.5, 1.5, 0.0), (-2.5, 1.5, 0.0), (-1.5, 1.5, 0.0), (-0.5, 1.5, 0.0), (0.5, 1.5, 0.0), (1.5, 1.5, 0.0), (2.5, 1.5, 0.0), (3.5, 1.5, 0.0), (4.5, 1.5, 0.0), (5.5, 1.5, 0.0), (6.5, 1.5, 0.0), (7.5, 1.5, 0.0), (8.5, 1.5, 0.0), (9.5, 1.5, 0.0), (-9.5, 2.5, 0.0), (-8.5, 2.5, 0.0), (-7.5, 2.5, 0.0), (-6.5, 2.5, 0.0), (-5.5, 2.5, 0.0), (-4.5, 2.5, 0.0), (-3.5, 2.5, 0.0), (-2.5, 2.5, 0.0), (-1.5, 2.5, 0.0), (-0.5, 2.5, 0.0), (0.5, 2.5, 0.0), (1.5, 2.5, 0.0), (2.5, 2.5, 0.0), (3.5, 2.5, 0.0), (4.5, 2.5, 0.0), (5.5, 2.5, 0.0), (6.5, 2.5, 0.0), (7.5, 2.5, 0.0), (8.5, 2.5, 0.0), (9.5, 2.5, 0.0), (-9.5, 3.5, 0.0), (-8.5, 3.5, 0.0), (-7.5, 3.5, 0.0), (-6.5, 3.5, 0.0), (-5.5, 3.5, 0.0), (-4.5, 3.5, 0.0), (-3.5, 3.5, 0.0), (-2.5, 3.5, 0.0), (-1.5, 3.5, 0.0), (-0.5, 3.5, 0.0), (0.5, 3.5, 0.0), (1.5, 3.5, 0.0), (2.5, 3.5, 0.0), (3.5, 3.5, 0.0), (4.5, 3.5, 0.0), (5.5, 3.5, 0.0), (6.5, 3.5, 0.0), (7.5, 3.5, 0.0), (8.5, 3.5, 0.0), (9.5, 3.5, 0.0), (-9.5, 4.5, 0.0), (-8.5, 4.5, 0.0), (-7.5, 4.5, 0.0), (-6.5, 4.5, 0.0), (-5.5, 4.5, 0.0), (-4.5, 4.5, 0.0), (-3.5, 4.5, 0.0), (-2.5, 4.5, 0.0), (-1.5, 4.5, 0.0), (-0.5, 4.5, 0.0), (0.5, 4.5, 0.0), (1.5, 4.5, 0.0), (2.5, 4.5, 0.0), (3.5, 4.5, 0.0), (4.5, 4.5, 0.0), (5.5, 4.5, 0.0), (6.5, 4.5, 0.0), (7.5, 4.5, 0.0), (8.5, 4.5, 0.0), (9.5, 4.5, 0.0), (-8.5, 5.5, 0.0), (-7.5, 5.5, 0.0), (-6.5, 5.5, 0.0), (-5.5, 5.5, 0.0), (-4.5, 5.5, 0.0), (-3.5, 5.5, 0.0), (-2.5, 5.5, 0.0), (-1.5, 5.5, 0.0), (-0.5, 5.5, 0.0), (0.5, 5.5, 0.0), (1.5, 5.5, 0.0), (2.5, 5.5, 0.0), (3.5, 5.5, 0.0), (4.5, 5.5, 0.0), (5.5, 5.5, 0.0), (6.5, 5.5, 0.0), (7.5, 5.5, 0.0), (8.5, 5.5, 0.0), (-7.5, 6.5, 0.0), (-6.5, 6.5, 0.0), (-5.5, 6.5, 0.0), (-4.5, 6.5, 0.0), (-3.5, 6.5, 0.0), (-2.5, 6.5, 0.0), (-1.5, 6.5, 0.0), (-0.5, 6.5, 0.0), (0.5, 6.5, 0.0), (1.5, 6.5, 0.0), (2.5, 6.5, 0.0), (3.5, 6.5, 0.0), (4.5, 6.5, 0.0), (5.5, 6.5, 0.0), (6.5, 6.5, 0.0), (7.5, 6.5, 0.0), (-6.5, 7.5, 0.0), (-5.5, 7.5, 0.0), (-4.5, 7.5, 0.0), (-3.5, 7.5, 0.0), (-2.5, 7.5, 0.0), (-1.5, 7.5, 0.0), (-0.5, 7.5, 0.0), (0.5, 7.5, 0.0), (1.5, 7.5, 0.0), (2.5, 7.5, 0.0), (3.5, 7.5, 0.0), (4.5, 7.5, 0.0), (5.5, 7.5, 0.0), (6.5, 7.5, 0.0), (-5.5, -7.5, -1.0), (-6.5, -7.5, -1.0), (-4.5, -7.5, -1.0), (-3.5, -7.5, -1.0), (-2.5, -7.5, -1.0), (-1.5, -7.5, -1.0), (-0.5, -7.5, -1.0), (0.5, -7.5, -1.0), (1.5, -7.5, -1.0), (2.5, -7.5, -1.0), (3.5, -7.5, -1.0), (4.5, -7.5, -1.0), (5.5, -7.5, -1.0), (6.5, -7.5, -1.0), (-6.5, -6.5, -1.0), (-7.5, -6.5, -1.0), (-5.5, -6.5, -1.0), (-4.5, -6.5, -1.0), (-3.5, -6.5, -1.0), (-2.5, -6.5, -1.0), (-1.5, -6.5, -1.0), (-0.5, -6.5, -1.0), (0.5, -6.5, -1.0), (1.5, -6.5, -1.0), (2.5, -6.5, -1.0), (3.5, -6.5, -1.0), (4.5, -6.5, -1.0), (5.5, -6.5, -1.0), (6.5, -6.5, -1.0), (7.5, -6.5, -1.0), (-7.5, -5.5, -1.0), (-8.5, -5.5, -1.0), (-6.5, -5.5, -1.0), (-5.5, -5.5, -1.0), (-4.5, -5.5, -1.0), (-3.5, -5.5, -1.0), (-2.5, -5.5, -1.0), (-1.5, -5.5, -1.0), (-0.5, -5.5, -1.0), (0.5, -5.5, -1.0), (1.5, -5.5, -1.0), (2.5, -5.5, -1.0), (3.5, -5.5, -1.0), (4.5, -5.5, -1.0), (5.5, -5.5, -1.0), (6.5, -5.5, -1.0), (7.5, -5.5, -1.0), (8.5, -5.5, -1.0), (-8.5, -4.5, -1.0), (-9.5, -4.5, -1.0), (-7.5, -4.5, -1.0), (-6.5, -4.5, -1.0), (-5.5, -4.5, -1.0), (-4.5, -4.5, -1.0), (-3.5, -4.5, -1.0), (-2.5, -4.5, -1.0), (-1.5, -4.5, -1.0), (-0.5, -4.5, -1.0), (0.5, -4.5, -1.0), (1.5, -4.5, -1.0), (2.5, -4.5, -1.0), (3.5, -4.5, -1.0), (4.5, -4.5, -1.0), (5.5, -4.5, -1.0), (6.5, -4.5, -1.0), (7.5, -4.5, -1.0), (8.5, -4.5, -1.0), (9.5, -4.5, -1.0), (-9.5, -3.5, -1.0), (-8.5, -3.5, -1.0), (-7.5, -3.5, -1.0), (-6.5, -3.5, -1.0), (-5.5, -3.5, -1.0), (-4.5, -3.5, -1.0), (-3.5, -3.5, -1.0), (-2.5, -3.5, -1.0), (-1.5, -3.5, -1.0), (-0.5, -3.5, -1.0), (0.5, -3.5, -1.0), (1.5, -3.5, -1.0), (2.5, -3.5, -1.0), (3.5, -3.5, -1.0), (4.5, -3.5, -1.0), (5.5, -3.5, -1.0), (6.5, -3.5, -1.0), (7.5, -3.5, -1.0), (8.5, -3.5, -1.0), (9.5, -3.5, -1.0), (-9.5, -2.5, -1.0), (-8.5, -2.5, -1.0), (-7.5, -2.5, -1.0), (-6.5, -2.5, -1.0), (-5.5, -2.5, -1.0), (-4.5, -2.5, -1.0), (-3.5, -2.5, -1.0), (-2.5, -2.5, -1.0), (-1.5, -2.5, -1.0), (-0.5, -2.5, -1.0), (0.5, -2.5, -1.0), (1.5, -2.5, -1.0), (2.5, -2.5, -1.0), (3.5, -2.5, -1.0), (4.5, -2.5, -1.0), (5.5, -2.5, -1.0), (6.5, -2.5, -1.0), (7.5, -2.5, -1.0), (8.5, -2.5, -1.0), (9.5, -2.5, -1.0), (-9.5, -1.5, -1.0), (-8.5, -1.5, -1.0), (-7.5, -1.5, -1.0), (-6.5, -1.5, -1.0), (-5.5, -1.5, -1.0), (-4.5, -1.5, -1.0), (-3.5, -1.5, -1.0), (-2.5, -1.5, -1.0), (-1.5, -1.5, -1.0), (-0.5, -1.5, -1.0), (0.5, -1.5, -1.0), (1.5, -1.5, -1.0), (2.5, -1.5, -1.0), (3.5, -1.5, -1.0), (4.5, -1.5, -1.0), (5.5, -1.5, -1.0), (6.5, -1.5, -1.0), (7.5, -1.5, -1.0), (8.5, -1.5, -1.0), (9.5, -1.5, -1.0), (-9.5, -0.5, -1.0), (-8.5, -0.5, -1.0), (-7.5, -0.5, -1.0), (-6.5, -0.5, -1.0), (-5.5, -0.5, -1.0), (-4.5, -0.5, -1.0), (-3.5, -0.5, -1.0), (-2.5, -0.5, -1.0), (-1.5, -0.5, -1.0), (-0.5, -0.5, -1.0), (0.5, -0.5, -1.0), (1.5, -0.5, -1.0), (2.5, -0.5, -1.0), (3.5, -0.5, -1.0), (4.5, -0.5, -1.0), (5.5, -0.5, -1.0), (6.5, -0.5, -1.0), (7.5, -0.5, -1.0), (8.5, -0.5, -1.0), (9.5, -0.5, -1.0), (-9.5, 0.5, -1.0), (-8.5, 0.5, -1.0), (-7.5, 0.5, -1.0), (-6.5, 0.5, -1.0), (-5.5, 0.5, -1.0), (-4.5, 0.5, -1.0), (-3.5, 0.5, -1.0), (-2.5, 0.5, -1.0), (-1.5, 0.5, -1.0), (-0.5, 0.5, -1.0), (0.5, 0.5, -1.0), (1.5, 0.5, -1.0), (2.5, 0.5, -1.0), (3.5, 0.5, -1.0), (4.5, 0.5, -1.0), (5.5, 0.5, -1.0), (6.5, 0.5, -1.0), (7.5, 0.5, -1.0), (8.5, 0.5, -1.0), (9.5, 0.5, -1.0), (-9.5, 1.5, -1.0), (-8.5, 1.5, -1.0), (-7.5, 1.5, -1.0), (-6.5, 1.5, -1.0), (-5.5, 1.5, -1.0), (-4.5, 1.5, -1.0), (-3.5, 1.5, -1.0), (-2.5, 1.5, -1.0), (-1.5, 1.5, -1.0), (-0.5, 1.5, -1.0), (0.5, 1.5, -1.0), (1.5, 1.5, -1.0), (2.5, 1.5, -1.0), (3.5, 1.5, -1.0), (4.5, 1.5, -1.0), (5.5, 1.5, -1.0), (6.5, 1.5, -1.0), (7.5, 1.5, -1.0), (8.5, 1.5, -1.0), (9.5, 1.5, -1.0), (-9.5, 2.5, -1.0), (-8.5, 2.5, -1.0), (-7.5, 2.5, -1.0), (-6.5, 2.5, -1.0), (-5.5, 2.5, -1.0), (-4.5, 2.5, -1.0), (-3.5, 2.5, -1.0), (-2.5, 2.5, -1.0), (-1.5, 2.5, -1.0), (-0.5, 2.5, -1.0), (0.5, 2.5, -1.0), (1.5, 2.5, -1.0), (2.5, 2.5, -1.0), (3.5, 2.5, -1.0), (4.5, 2.5, -1.0), (5.5, 2.5, -1.0), (6.5, 2.5, -1.0), (7.5, 2.5, -1.0), (8.5, 2.5, -1.0), (9.5, 2.5, -1.0), (-9.5, 3.5, -1.0), (-8.5, 3.5, -1.0), (-7.5, 3.5, -1.0), (-6.5, 3.5, -1.0), (-5.5, 3.5, -1.0), (-4.5, 3.5, -1.0), (-3.5, 3.5, -1.0), (-2.5, 3.5, -1.0), (-1.5, 3.5, -1.0), (-0.5, 3.5, -1.0), (0.5, 3.5, -1.0), (1.5, 3.5, -1.0), (2.5, 3.5, -1.0), (3.5, 3.5, -1.0), (4.5, 3.5, -1.0), (5.5, 3.5, -1.0), (6.5, 3.5, -1.0), (7.5, 3.5, -1.0), (8.5, 3.5, -1.0), (9.5, 3.5, -1.0), (-9.5, 4.5, -1.0), (-8.5, 4.5, -1.0), (-7.5, 4.5, -1.0), (-6.5, 4.5, -1.0), (-5.5, 4.5, -1.0), (-4.5, 4.5, -1.0), (-3.5, 4.5, -1.0), (-2.5, 4.5, -1.0), (-1.5, 4.5, -1.0), (-0.5, 4.5, -1.0), (0.5, 4.5, -1.0), (1.5, 4.5, -1.0), (2.5, 4.5, -1.0), (3.5, 4.5, -1.0), (4.5, 4.5, -1.0), (5.5, 4.5, -1.0), (6.5, 4.5, -1.0), (7.5, 4.5, -1.0), (8.5, 4.5, -1.0), (9.5, 4.5, -1.0), (-8.5, 5.5, -1.0), (-7.5, 5.5, -1.0), (-6.5, 5.5, -1.0), (-5.5, 5.5, -1.0), (-4.5, 5.5, -1.0), (-3.5, 5.5, -1.0), (-2.5, 5.5, -1.0), (-1.5, 5.5, -1.0), (-0.5, 5.5, -1.0), (0.5, 5.5, -1.0), (1.5, 5.5, -1.0), (2.5, 5.5, -1.0), (3.5, 5.5, -1.0), (4.5, 5.5, -1.0), (5.5, 5.5, -1.0), (6.5, 5.5, -1.0), (7.5, 5.5, -1.0), (8.5, 5.5, -1.0), (-7.5, 6.5, -1.0), (-6.5, 6.5, -1.0), (-5.5, 6.5, -1.0), (-4.5, 6.5, -1.0), (-3.5, 6.5, -1.0), (-2.5, 6.5, -1.0), (-1.5, 6.5, -1.0), (-0.5, 6.5, -1.0), (0.5, 6.5, -1.0), (1.5, 6.5, -1.0), (2.5, 6.5, -1.0), (3.5, 6.5, -1.0), (4.5, 6.5, -1.0), (5.5, 6.5, -1.0), (6.5, 6.5, -1.0), (7.5, 6.5, -1.0), (-6.5, 7.5, -1.0), (-5.5, 7.5, -1.0), (-4.5, 7.5, -1.0), (-3.5, 7.5, -1.0), (-2.5, 7.5, -1.0), (-1.5, 7.5, -1.0), (-0.5, 7.5, -1.0), (0.5, 7.5, -1.0), (1.5, 7.5, -1.0), (2.5, 7.5, -1.0), (3.5, 7.5, -1.0), (4.5, 7.5, -1.0), (5.5, 7.5, -1.0), (6.5, 7.5, -1.0)], [], [(0, 1, 16, 15), (1, 2, 17, 16), (2, 3, 18, 17), (3, 4, 19, 18), (4, 5, 20, 19), (5, 6, 21, 20), (6, 7, 22, 21), (7, 8, 23, 22), (8, 9, 24, 23), (9, 10, 25, 24), (10, 11, 26, 25), (11, 12, 27, 26), (12, 13, 28, 27), (14, 15, 32, 31), (15, 16, 33, 32), (16, 17, 34, 33), (17, 18, 35, 34), (18, 19, 36, 35), (19, 20, 37, 36), (20, 21, 38, 37), (21, 22, 39, 38), (22, 23, 40, 39), (23, 24, 41, 40), (24, 25, 42, 41), (25, 26, 43, 42), (26, 27, 44, 43), (27, 28, 45, 44), (28, 29, 46, 45), (30, 31, 50, 49), (31, 32, 51, 50), (32, 33, 52, 51), (33, 34, 53, 52), (34, 35, 54, 53), (35, 36, 55, 54), (36, 37, 56, 55), (37, 38, 57, 56), (38, 39, 58, 57), (39, 40, 59, 58), (40, 41, 60, 59), (41, 42, 61, 60), (42, 43, 62, 61), (43, 44, 63, 62), (44, 45, 64, 63), (45, 46, 65, 64), (46, 47, 66, 65), (48, 49, 69, 68), (49, 50, 70, 69), (50, 51, 71, 70), (51, 52, 72, 71), (52, 53, 73, 72), (53, 54, 74, 73), (54, 55, 75, 74), (55, 56, 76, 75), (56, 57, 77, 76), (57, 58, 78, 77), (58, 59, 79, 78), (59, 60, 80, 79), (60, 61, 81, 80), (61, 62, 82, 81), (62, 63, 83, 82), (63, 64, 84, 83), (64, 65, 85, 84), (65, 66, 86, 85), (66, 67, 87, 86), (68, 69, 89, 88), (69, 70, 90, 89), (70, 71, 91, 90), (71, 72, 92, 91), (72, 73, 93, 92), (73, 74, 94, 93), (74, 75, 95, 94), (75, 76, 96, 95), (76, 77, 97, 96), (77, 78, 98, 97), (78, 79, 99, 98), (79, 80, 100, 99), (81, 82, 102, 101), (82, 83, 103, 102), (83, 84, 104, 103), (84, 85, 105, 104), (85, 86, 106, 105), (86, 87, 107, 106), (88, 89, 109, 108), (89, 90, 110, 109), (90, 91, 111, 110), (91, 92, 112, 111), (92, 93, 113, 112), (93, 94, 114, 113), (94, 95, 115, 114), (95, 96, 116, 115), (96, 97, 117, 116), (98, 99, 119, 118), (99, 100, 120, 119), (100, 101, 121, 120), (102, 103, 123, 122), (103, 104, 124, 123), (104, 105, 125, 124), (105, 106, 126, 125), (106, 107, 127, 126), (108, 109, 129, 128), (109, 110, 130, 129), (110, 111, 131, 130), (111, 112, 132, 131), (112, 113, 133, 132), (113, 114, 134, 133), (114, 115, 135, 134), (115, 116, 136, 135), (116, 117, 137, 136), (117, 118, 138, 137), (118, 119, 139, 138), (119, 120, 140, 139), (120, 121, 141, 140), (121, 122, 142, 141), (122, 123, 143, 142), (123, 124, 144, 143), (124, 125, 145, 144), (125, 126, 146, 145), (126, 127, 147, 146), (128, 129, 149, 148), (129, 130, 150, 149), (130, 131, 151, 150), (131, 132, 152, 151), (132, 133, 153, 152), (133, 134, 154, 153), (134, 135, 155, 154), (135, 136, 156, 155), (136, 137, 157, 156), (137, 138, 158, 157), (138, 139, 159, 158), (139, 140, 160, 159), (140, 141, 161, 160), (141, 142, 162, 161), (142, 143, 163, 162), (143, 144, 164, 163), (144, 145, 165, 164), (145, 146, 166, 165), (146, 147, 167, 166), (148, 149, 169, 168), (149, 150, 170, 169), (150, 151, 171, 170), (151, 152, 172, 171), (152, 153, 173, 172), (153, 154, 174, 173), (154, 155, 175, 174), (155, 156, 176, 175), (156, 157, 177, 176), (157, 158, 178, 177), (158, 159, 179, 178), (159, 160, 180, 179), (160, 161, 181, 180), (161, 162, 182, 181), (162, 163, 183, 182), (163, 164, 184, 183), (164, 165, 185, 184), (165, 166, 186, 185), (166, 167, 187, 186), (168, 169, 189, 188), (169, 170, 190, 189), (170, 171, 191, 190), (171, 172, 192, 191), (172, 173, 193, 192), (174, 175, 195, 194), (175, 176, 196, 195), (176, 177, 197, 196), (178, 179, 199, 198), (179, 180, 200, 199), (180, 181, 201, 200), (181, 182, 202, 201), (182, 183, 203, 202), (183, 184, 204, 203), (184, 185, 205, 204), (185, 186, 206, 205), (186, 187, 207, 206), (188, 189, 209, 208), (189, 190, 210, 209), (190, 191, 211, 210), (191, 192, 212, 211), (192, 193, 213, 212), (193, 194, 214, 213), (195, 196, 216, 215), (196, 197, 217, 216), (197, 198, 218, 217), (198, 199, 219, 218), (199, 200, 220, 219), (200, 201, 221, 220), (201, 202, 222, 221), (202, 203, 223, 222), (203, 204, 224, 223), (204, 205, 225, 224), (205, 206, 226, 225), (206, 207, 227, 226), (208, 209, 229, 228), (209, 210, 230, 229), (210, 211, 231, 230), (211, 212, 232, 231), (212, 213, 233, 232), (213, 214, 234, 233), (214, 215, 235, 234), (215, 216, 236, 235), (216, 217, 237, 236), (217, 218, 238, 237), (218, 219, 239, 238), (219, 220, 240, 239), (220, 221, 241, 240), (221, 222, 242, 241), (222, 223, 243, 242), (223, 224, 244, 243), (224, 225, 245, 244), (225, 226, 246, 245), (226, 227, 247, 246), (229, 230, 249, 248), (230, 231, 250, 249), (231, 232, 251, 250), (232, 233, 252, 251), (233, 234, 253, 252), (234, 235, 254, 253), (235, 236, 255, 254), (236, 237, 256, 255), (237, 238, 257, 256), (238, 239, 258, 257), (239, 240, 259, 258), (240, 241, 260, 259), (241, 242, 261, 260), (242, 243, 262, 261), (243, 244, 263, 262), (244, 245, 264, 263), (245, 246, 265, 264), (249, 250, 267, 266), (250, 251, 268, 267), (251, 252, 269, 268), (252, 253, 270, 269), (253, 254, 271, 270), (254, 255, 272, 271), (255, 256, 273, 272), (256, 257, 274, 273), (257, 258, 275, 274), (258, 259, 276, 275), (259, 260, 277, 276), (260, 261, 278, 277), (261, 262, 279, 278), (262, 263, 280, 279), (263, 264, 281, 280), (267, 268, 283, 282), (268, 269, 284, 283), (269, 270, 285, 284), (270, 271, 286, 285), (271, 272, 287, 286), (272, 273, 288, 287), (273, 274, 289, 288), (274, 275, 290, 289), (275, 276, 291, 290), (276, 277, 292, 291), (277, 278, 293, 292), (278, 279, 294, 293), (279, 280, 295, 294), (297, 310, 312, 296), (296, 312, 313, 298), (298, 313, 314, 299), (299, 314, 315, 300), (300, 315, 316, 301), (301, 316, 317, 302), (302, 317, 318, 303), (303, 318, 319, 304), (304, 319, 320, 305), (305, 320, 321, 306), (306, 321, 322, 307), (307, 322, 323, 308), (308, 323, 324, 309), (311, 326, 328, 310), (310, 328, 329, 312), (312, 329, 330, 313), (313, 330, 331, 314), (314, 331, 332, 315), (315, 332, 333, 316), (316, 333, 334, 317), (317, 334, 335, 318), (318, 335, 336, 319), (319, 336, 337, 320), (320, 337, 338, 321), (321, 338, 339, 322), (322, 339, 340, 323), (323, 340, 341, 324), (324, 341, 342, 325), (327, 344, 346, 326), (326, 346, 347, 328), (328, 347, 348, 329), (329, 348, 349, 330), (330, 349, 350, 331), (331, 350, 351, 332), (332, 351, 352, 333), (333, 352, 353, 334), (334, 353, 354, 335), (335, 354, 355, 336), (336, 355, 356, 337), (337, 356, 357, 338), (338, 357, 358, 339), (339, 358, 359, 340), (340, 359, 360, 341), (341, 360, 361, 342), (342, 361, 362, 343), (345, 364, 365, 344), (344, 365, 366, 346), (346, 366, 367, 347), (347, 367, 368, 348), (348, 368, 369, 349), (349, 369, 370, 350), (350, 370, 371, 351), (351, 371, 372, 352), (352, 372, 373, 353), (353, 373, 374, 354), (354, 374, 375, 355), (355, 375, 376, 356), (356, 376, 377, 357), (357, 377, 378, 358), (358, 378, 379, 359), (359, 379, 380, 360), (360, 380, 381, 361), (361, 381, 382, 362), (362, 382, 383, 363), (364, 384, 385, 365), (365, 385, 386, 366), (366, 386, 387, 367), (367, 387, 388, 368), (368, 388, 389, 369), (369, 389, 390, 370), (370, 390, 391, 371), (371, 391, 392, 372), (372, 392, 393, 373), (373, 393, 394, 374), (374, 394, 395, 375), (375, 395, 396, 376), (377, 397, 398, 378), (378, 398, 399, 379), (379, 399, 400, 380), (380, 400, 401, 381), (381, 401, 402, 382), (382, 402, 403, 383), (384, 404, 405, 385), (385, 405, 406, 386), (386, 406, 407, 387), (387, 407, 408, 388), (388, 408, 409, 389), (389, 409, 410, 390), (390, 410, 411, 391), (391, 411, 412, 392), (392, 412, 413, 393), (394, 414, 415, 395), (395, 415, 416, 396), (396, 416, 417, 397), (398, 418, 419, 399), (399, 419, 420, 400), (400, 420, 421, 401), (401, 421, 422, 402), (402, 422, 423, 403), (404, 424, 425, 405), (405, 425, 426, 406), (406, 426, 427, 407), (407, 427, 428, 408), (408, 428, 429, 409), (409, 429, 430, 410), (410, 430, 431, 411), (411, 431, 432, 412), (412, 432, 433, 413), (413, 433, 434, 414), (414, 434, 435, 415), (415, 435, 436, 416), (416, 436, 437, 417), (417, 437, 438, 418), (418, 438, 439, 419), (419, 439, 440, 420), (420, 440, 441, 421), (421, 441, 442, 422), (422, 442, 443, 423), (424, 444, 445, 425), (425, 445, 446, 426), (426, 446, 447, 427), (427, 447, 448, 428), (428, 448, 449, 429), (429, 449, 450, 430), (430, 450, 451, 431), (431, 451, 452, 432), (432, 452, 453, 433), (433, 453, 454, 434), (434, 454, 455, 435), (435, 455, 456, 436), (436, 456, 457, 437), (437, 457, 458, 438), (438, 458, 459, 439), (439, 459, 460, 440), (440, 460, 461, 441), (441, 461, 462, 442), (442, 462, 463, 443), (444, 464, 465, 445), (445, 465, 466, 446), (446, 466, 467, 447), (447, 467, 468, 448), (448, 468, 469, 449), (449, 469, 470, 450), (450, 470, 471, 451), (451, 471, 472, 452), (452, 472, 473, 453), (453, 473, 474, 454), (454, 474, 475, 455), (455, 475, 476, 456), (456, 476, 477, 457), (457, 477, 478, 458), (458, 478, 479, 459), (459, 479, 480, 460), (460, 480, 481, 461), (461, 481, 482, 462), (462, 482, 483, 463), (464, 484, 485, 465), (465, 485, 486, 466), (466, 486, 487, 467), (467, 487, 488, 468), (468, 488, 489, 469), (470, 490, 491, 471), (471, 491, 492, 472), (472, 492, 493, 473), (474, 494, 495, 475), (475, 495, 496, 476), (476, 496, 497, 477), (477, 497, 498, 478), (478, 498, 499, 479), (479, 499, 500, 480), (480, 500, 501, 481), (481, 501, 502, 482), (482, 502, 503, 483), (484, 504, 505, 485), (485, 505, 506, 486), (486, 506, 507, 487), (487, 507, 508, 488), (488, 508, 509, 489), (489, 509, 510, 490), (491, 511, 512, 492), (492, 512, 513, 493), (493, 513, 514, 494), (494, 514, 515, 495), (495, 515, 516, 496), (496, 516, 517, 497), (497, 517, 518, 498), (498, 518, 519, 499), (499, 519, 520, 500), (500, 520, 521, 501), (501, 521, 522, 502), (502, 522, 523, 503), (504, 524, 525, 505), (505, 525, 526, 506), (506, 526, 527, 507), (507, 527, 528, 508), (508, 528, 529, 509), (509, 529, 530, 510), (510, 530, 531, 511), (511, 531, 532, 512), (512, 532, 533, 513), (513, 533, 534, 514), (514, 534, 535, 515), (515, 535, 536, 516), (516, 536, 537, 517), (517, 537, 538, 518), (518, 538, 539, 519), (519, 539, 540, 520), (520, 540, 541, 521), (521, 541, 542, 522), (522, 542, 543, 523), (525, 544, 545, 526), (526, 545, 546, 527), (527, 546, 547, 528), (528, 547, 548, 529), (529, 548, 549, 530), (530, 549, 550, 531), (531, 550, 551, 532), (532, 551, 552, 533), (533, 552, 553, 534), (534, 553, 554, 535), (535, 554, 555, 536), (536, 555, 556, 537), (537, 556, 557, 538), (538, 557, 558, 539), (539, 558, 559, 540), (540, 559, 560, 541), (541, 560, 561, 542), (545, 562, 563, 546), (546, 563, 564, 547), (547, 564, 565, 548), (548, 565, 566, 549), (549, 566, 567, 550), (550, 567, 568, 551), (551, 568, 569, 552), (552, 569, 570, 553), (553, 570, 571, 554), (554, 571, 572, 555), (555, 572, 573, 556), (556, 573, 574, 557), (557, 574, 575, 558), (558, 575, 576, 559), (559, 576, 577, 560), (563, 578, 579, 564), (564, 579, 580, 565), (565, 580, 581, 566), (566, 581, 582, 567), (567, 582, 583, 568), (568, 583, 584, 569), (569, 584, 585, 570), (570, 585, 586, 571), (571, 586, 587, 572), (572, 587, 588, 573), (573, 588, 589, 574), (574, 589, 590, 575), (575, 590, 591, 576), (28, 324, 325, 29), (287, 583, 582, 286), (227, 523, 543, 247), (31, 326, 311, 14), (187, 483, 503, 207), (194, 490, 470, 174), (247, 543, 542, 246), (30, 327, 326, 31), (80, 376, 396, 100), (147, 443, 463, 167), (288, 584, 583, 287), (193, 489, 490, 194), (107, 403, 423, 127), (248, 544, 525, 229), (67, 363, 383, 87), (208, 504, 484, 188), (101, 397, 377, 81), (168, 464, 444, 148), (289, 585, 584, 288), (195, 491, 490, 194), (128, 424, 404, 108), (249, 545, 544, 248), (29, 325, 342, 46), (100, 396, 397, 101), (88, 384, 364, 68), (290, 586, 585, 289), (46, 342, 343, 47), (102, 398, 397, 101), (177, 473, 493, 197), (49, 344, 327, 30), (291, 587, 586, 290), (97, 393, 413, 117), (48, 345, 344, 49), (246, 542, 561, 265), (198, 494, 474, 178), (292, 588, 587, 291), (265, 561, 560, 264), (197, 493, 494, 198), (118, 414, 394, 98), (0, 297, 296, 1), (266, 562, 545, 249), (117, 413, 414, 118), (293, 589, 588, 292), (1, 296, 298, 2), (2, 298, 299, 3), (267, 563, 562, 266), (294, 590, 589, 293), (207, 503, 523, 227), (264, 560, 577, 281), (194, 490, 510, 214), (3, 299, 300, 4), (167, 463, 483, 187), (280, 576, 591, 295), (281, 577, 576, 280), (4, 300, 301, 5), (127, 423, 443, 147), (47, 343, 362, 66), (87, 383, 403, 107), (174, 470, 469, 173), (295, 591, 590, 294), (228, 524, 504, 208), (282, 578, 563, 267), (215, 511, 491, 195), (5, 301, 302, 6), (188, 484, 464, 168), (101, 397, 417, 121), (214, 510, 511, 215), (6, 302, 303, 7), (148, 444, 424, 128), (66, 362, 363, 67), (108, 404, 384, 88), (229, 525, 524, 228), (283, 579, 578, 282), (81, 377, 376, 80), (7, 303, 304, 8), (68, 364, 345, 48), (122, 418, 398, 102), (8, 304, 305, 9), (121, 417, 418, 122), (284, 580, 579, 283), (9, 305, 306, 10), (10, 306, 307, 11), (285, 581, 580, 284), (11, 307, 308, 12), (12, 308, 309, 13), (178, 474, 473, 177), (13, 309, 324, 28), (286, 582, 581, 285), (15, 310, 297, 0), (98, 394, 393, 97), (14, 311, 310, 15), (173, 469, 489, 193)])
_uv = me_grid_001.uv_layers.new(name='UVMap')
_uv.uv.foreach_set('vector', [0.1579, 0.1053, 0.2105, 0.1053, 0.2105, 0.1579, 0.1579, 0.1579, 0.2105, 0.1053, 0.2632, 0.1053, 0.2632, 0.1579, 0.2105, 0.1579, 0.2632, 0.1053, 0.3158, 0.1053, 0.3158, 0.1579, 0.2632, 0.1579, 0.3158, 0.1053, 0.3684, 0.1053, 0.3684, 0.1579, 0.3158, 0.1579, 0.3684, 0.1053, 0.4211, 0.1053, 0.4211, 0.1579, 0.3684, 0.1579, 0.4211, 0.1053, 0.4737, 0.1053, 0.4737, 0.1579, 0.4211, 0.1579, 0.4737, 0.1053, 0.5263, 0.1053, 0.5263, 0.1579, 0.4737, 0.1579, 0.5263, 0.1053, 0.5789, 0.1053, 0.5789, 0.1579, 0.5263, 0.1579, 0.5789, 0.1053, 0.6316, 0.1053, 0.6316, 0.1579, 0.5789, 0.1579, 0.6316, 0.1053, 0.6842, 0.1053, 0.6842, 0.1579, 0.6316, 0.1579, 0.6842, 0.1053, 0.7368, 0.1053, 0.7368, 0.1579, 0.6842, 0.1579, 0.7368, 0.1053, 0.7895, 0.1053, 0.7895, 0.1579, 0.7368, 0.1579, 0.7895, 0.1053, 0.8421, 0.1053, 0.8421, 0.1579, 0.7895, 0.1579, 0.1053, 0.1579, 0.1579, 0.1579, 0.1579, 0.2105, 0.1053, 0.2105, 0.1579, 0.1579, 0.2105, 0.1579, 0.2105, 0.2105, 0.1579, 0.2105, 0.2105, 0.1579, 0.2632, 0.1579, 0.2632, 0.2105, 0.2105, 0.2105, 0.2632, 0.1579, 0.3158, 0.1579, 0.3158, 0.2105, 0.2632, 0.2105, 0.3158, 0.1579, 0.3684, 0.1579, 0.3684, 0.2105, 0.3158, 0.2105, 0.3684, 0.1579, 0.4211, 0.1579, 0.4211, 0.2105, 0.3684, 0.2105, 0.4211, 0.1579, 0.4737, 0.1579, 0.4737, 0.2105, 0.4211, 0.2105, 0.4737, 0.1579, 0.5263, 0.1579, 0.5263, 0.2105, 0.4737, 0.2105, 0.5263, 0.1579, 0.5789, 0.1579, 0.5789, 0.2105, 0.5263, 0.2105, 0.5789, 0.1579, 0.6316, 0.1579, 0.6316, 0.2105, 0.5789, 0.2105, 0.6316, 0.1579, 0.6842, 0.1579, 0.6842, 0.2105, 0.6316, 0.2105, 0.6842, 0.1579, 0.7368, 0.1579, 0.7368, 0.2105, 0.6842, 0.2105, 0.7368, 0.1579, 0.7895, 0.1579, 0.7895, 0.2105, 0.7368, 0.2105, 0.7895, 0.1579, 0.8421, 0.1579, 0.8421, 0.2105, 0.7895, 0.2105, 0.8421, 0.1579, 0.8947, 0.1579, 0.8947, 0.2105, 0.8421, 0.2105, 0.05263, 0.2105, 0.1053, 0.2105, 0.1053, 0.2632, 0.05263, 0.2632, 0.1053, 0.2105, 0.1579, 0.2105, 0.1579, 0.2632, 0.1053, 0.2632, 0.1579, 0.2105, 0.2105, 0.2105, 0.2105, 0.2632, 0.1579, 0.2632, 0.2105, 0.2105, 0.2632, 0.2105, 0.2632, 0.2632, 0.2105, 0.2632, 0.2632, 0.2105, 0.3158, 0.2105, 0.3158, 0.2632, 0.2632, 0.2632, 0.3158, 0.2105, 0.3684, 0.2105, 0.3684, 0.2632, 0.3158, 0.2632, 0.3684, 0.2105, 0.4211, 0.2105, 0.4211, 0.2632, 0.3684, 0.2632, 0.4211, 0.2105, 0.4737, 0.2105, 0.4737, 0.2632, 0.4211, 0.2632, 0.4737, 0.2105, 0.5263, 0.2105, 0.5263, 0.2632, 0.4737, 0.2632, 0.5263, 0.2105, 0.5789, 0.2105, 0.5789, 0.2632, 0.5263, 0.2632, 0.5789, 0.2105, 0.6316, 0.2105, 0.6316, 0.2632, 0.5789, 0.2632, 0.6316, 0.2105, 0.6842, 0.2105, 0.6842, 0.2632, 0.6316, 0.2632, 0.6842, 0.2105, 0.7368, 0.2105, 0.7368, 0.2632, 0.6842, 0.2632, 0.7368, 0.2105, 0.7895, 0.2105, 0.7895, 0.2632, 0.7368, 0.2632, 0.7895, 0.2105, 0.8421, 0.2105, 0.8421, 0.2632, 0.7895, 0.2632, 0.8421, 0.2105, 0.8947, 0.2105, 0.8947, 0.2632, 0.8421, 0.2632, 0.8947, 0.2105, 0.9474, 0.2105, 0.9474, 0.2632, 0.8947, 0.2632, 0.0, 0.2632, 0.05263, 0.2632, 0.05263, 0.3158, 0.0, 0.3158, 0.05263, 0.2632, 0.1053, 0.2632, 0.1053, 0.3158, 0.05263, 0.3158, 0.1053, 0.2632, 0.1579, 0.2632, 0.1579, 0.3158, 0.1053, 0.3158, 0.1579, 0.2632, 0.2105, 0.2632, 0.2105, 0.3158, 0.1579, 0.3158, 0.2105, 0.2632, 0.2632, 0.2632, 0.2632, 0.3158, 0.2105, 0.3158, 0.2632, 0.2632, 0.3158, 0.2632, 0.3158, 0.3158, 0.2632, 0.3158, 0.3158, 0.2632, 0.3684, 0.2632, 0.3684, 0.3158, 0.3158, 0.3158, 0.3684, 0.2632, 0.4211, 0.2632, 0.4211, 0.3158, 0.3684, 0.3158, 0.4211, 0.2632, 0.4737, 0.2632, 0.4737, 0.3158, 0.4211, 0.3158, 0.4737, 0.2632, 0.5263, 0.2632, 0.5263, 0.3158, 0.4737, 0.3158, 0.5263, 0.2632, 0.5789, 0.2632, 0.5789, 0.3158, 0.5263, 0.3158, 0.5789, 0.2632, 0.6316, 0.2632, 0.6316, 0.3158, 0.5789, 0.3158, 0.6316, 0.2632, 0.6842, 0.2632, 0.6842, 0.3158, 0.6316, 0.3158, 0.6842, 0.2632, 0.7368, 0.2632, 0.7368, 0.3158, 0.6842, 0.3158, 0.7368, 0.2632, 0.7895, 0.2632, 0.7895, 0.3158, 0.7368, 0.3158, 0.7895, 0.2632, 0.8421, 0.2632, 0.8421, 0.3158, 0.7895, 0.3158, 0.8421, 0.2632, 0.8947, 0.2632, 0.8947, 0.3158, 0.8421, 0.3158, 0.8947, 0.2632, 0.9474, 0.2632, 0.9474, 0.3158, 0.8947, 0.3158, 0.9474, 0.2632, 1.0, 0.2632, 1.0, 0.3158, 0.9474, 0.3158, 0.0, 0.3158, 0.05263, 0.3158, 0.05263, 0.3684, 0.0, 0.3684, 0.05263, 0.3158, 0.1053, 0.3158, 0.1053, 0.3684, 0.05263, 0.3684, 0.1053, 0.3158, 0.1579, 0.3158, 0.1579, 0.3684, 0.1053, 0.3684, 0.1579, 0.3158, 0.2105, 0.3158, 0.2105, 0.3684, 0.1579, 0.3684, 0.2105, 0.3158, 0.2632, 0.3158, 0.2632, 0.3684, 0.2105, 0.3684, 0.2632, 0.3158, 0.3158, 0.3158, 0.3158, 0.3684, 0.2632, 0.3684, 0.3158, 0.3158, 0.3684, 0.3158, 0.3684, 0.3684, 0.3158, 0.3684, 0.3684, 0.3158, 0.4211, 0.3158, 0.4211, 0.3684, 0.3684, 0.3684, 0.4211, 0.3158, 0.4737, 0.3158, 0.4737, 0.3684, 0.4211, 0.3684, 0.4737, 0.3158, 0.5263, 0.3158, 0.5263, 0.3684, 0.4737, 0.3684, 0.5263, 0.3158, 0.5789, 0.3158, 0.5789, 0.3684, 0.5263, 0.3684, 0.5789, 0.3158, 0.6316, 0.3158, 0.6316, 0.3684, 0.5789, 0.3684, 0.6842, 0.3158, 0.7368, 0.3158, 0.7368, 0.3684, 0.6842, 0.3684, 0.7368, 0.3158, 0.7895, 0.3158, 0.7895, 0.3684, 0.7368, 0.3684, 0.7895, 0.3158, 0.8421, 0.3158, 0.8421, 0.3684, 0.7895, 0.3684, 0.8421, 0.3158, 0.8947, 0.3158, 0.8947, 0.3684, 0.8421, 0.3684, 0.8947, 0.3158, 0.9474, 0.3158, 0.9474, 0.3684, 0.8947, 0.3684, 0.9474, 0.3158, 1.0, 0.3158, 1.0, 0.3684, 0.9474, 0.3684, 0.0, 0.3684, 0.05263, 0.3684, 0.05263, 0.4211, 0.0, 0.4211, 0.05263, 0.3684, 0.1053, 0.3684, 0.1053, 0.4211, 0.05263, 0.4211, 0.1053, 0.3684, 0.1579, 0.3684, 0.1579, 0.4211, 0.1053, 0.4211, 0.1579, 0.3684, 0.2105, 0.3684, 0.2105, 0.4211, 0.1579, 0.4211, 0.2105, 0.3684, 0.2632, 0.3684, 0.2632, 0.4211, 0.2105, 0.4211, 0.2632, 0.3684, 0.3158, 0.3684, 0.3158, 0.4211, 0.2632, 0.4211, 0.3158, 0.3684, 0.3684, 0.3684, 0.3684, 0.4211, 0.3158, 0.4211, 0.3684, 0.3684, 0.4211, 0.3684, 0.4211, 0.4211, 0.3684, 0.4211, 0.4211, 0.3684, 0.4737, 0.3684, 0.4737, 0.4211, 0.4211, 0.4211, 0.5263, 0.3684, 0.5789, 0.3684, 0.5789, 0.4211, 0.5263, 0.4211, 0.5789, 0.3684, 0.6316, 0.3684, 0.6316, 0.4211, 0.5789, 0.4211, 0.6316, 0.3684, 0.6842, 0.3684, 0.6842, 0.4211, 0.6316, 0.4211, 0.7368, 0.3684, 0.7895, 0.3684, 0.7895, 0.4211, 0.7368, 0.4211, 0.7895, 0.3684, 0.8421, 0.3684, 0.8421, 0.4211, 0.7895, 0.4211, 0.8421, 0.3684, 0.8947, 0.3684, 0.8947, 0.4211, 0.8421, 0.4211, 0.8947, 0.3684, 0.9474, 0.3684, 0.9474, 0.4211, 0.8947, 0.4211, 0.9474, 0.3684, 1.0, 0.3684, 1.0, 0.4211, 0.9474, 0.4211, 0.0, 0.4211, 0.05263, 0.4211, 0.05263, 0.4737, 0.0, 0.4737, 0.05263, 0.4211, 0.1053, 0.4211, 0.1053, 0.4737, 0.05263, 0.4737, 0.1053, 0.4211, 0.1579, 0.4211, 0.1579, 0.4737, 0.1053, 0.4737, 0.1579, 0.4211, 0.2105, 0.4211, 0.2105, 0.4737, 0.1579, 0.4737, 0.2105, 0.4211, 0.2632, 0.4211, 0.2632, 0.4737, 0.2105, 0.4737, 0.2632, 0.4211, 0.3158, 0.4211, 0.3158, 0.4737, 0.2632, 0.4737, 0.3158, 0.4211, 0.3684, 0.4211, 0.3684, 0.4737, 0.3158, 0.4737, 0.3684, 0.4211, 0.4211, 0.4211, 0.4211, 0.4737, 0.3684, 0.4737, 0.4211, 0.4211, 0.4737, 0.4211, 0.4737, 0.4737, 0.4211, 0.4737, 0.4737, 0.4211, 0.5263, 0.4211, 0.5263, 0.4737, 0.4737, 0.4737, 0.5263, 0.4211, 0.5789, 0.4211, 0.5789, 0.4737, 0.5263, 0.4737, 0.5789, 0.4211, 0.6316, 0.4211, 0.6316, 0.4737, 0.5789, 0.4737, 0.6316, 0.4211, 0.6842, 0.4211, 0.6842, 0.4737, 0.6316, 0.4737, 0.6842, 0.4211, 0.7368, 0.4211, 0.7368, 0.4737, 0.6842, 0.4737, 0.7368, 0.4211, 0.7895, 0.4211, 0.7895, 0.4737, 0.7368, 0.4737, 0.7895, 0.4211, 0.8421, 0.4211, 0.8421, 0.4737, 0.7895, 0.4737, 0.8421, 0.4211, 0.8947, 0.4211, 0.8947, 0.4737, 0.8421, 0.4737, 0.8947, 0.4211, 0.9474, 0.4211, 0.9474, 0.4737, 0.8947, 0.4737, 0.9474, 0.4211, 1.0, 0.4211, 1.0, 0.4737, 0.9474, 0.4737, 0.0, 0.4737, 0.05263, 0.4737, 0.05263, 0.5263, 0.0, 0.5263, 0.05263, 0.4737, 0.1053, 0.4737, 0.1053, 0.5263, 0.05263, 0.5263, 0.1053, 0.4737, 0.1579, 0.4737, 0.1579, 0.5263, 0.1053, 0.5263, 0.1579, 0.4737, 0.2105, 0.4737, 0.2105, 0.5263, 0.1579, 0.5263, 0.2105, 0.4737, 0.2632, 0.4737, 0.2632, 0.5263, 0.2105, 0.5263, 0.2632, 0.4737, 0.3158, 0.4737, 0.3158, 0.5263, 0.2632, 0.5263, 0.3158, 0.4737, 0.3684, 0.4737, 0.3684, 0.5263, 0.3158, 0.5263, 0.3684, 0.4737, 0.4211, 0.4737, 0.4211, 0.5263, 0.3684, 0.5263, 0.4211, 0.4737, 0.4737, 0.4737, 0.4737, 0.5263, 0.4211, 0.5263, 0.4737, 0.4737, 0.5263, 0.4737, 0.5263, 0.5263, 0.4737, 0.5263, 0.5263, 0.4737, 0.5789, 0.4737, 0.5789, 0.5263, 0.5263, 0.5263, 0.5789, 0.4737, 0.6316, 0.4737, 0.6316, 0.5263, 0.5789, 0.5263, 0.6316, 0.4737, 0.6842, 0.4737, 0.6842, 0.5263, 0.6316, 0.5263, 0.6842, 0.4737, 0.7368, 0.4737, 0.7368, 0.5263, 0.6842, 0.5263, 0.7368, 0.4737, 0.7895, 0.4737, 0.7895, 0.5263, 0.7368, 0.5263, 0.7895, 0.4737, 0.8421, 0.4737, 0.8421, 0.5263, 0.7895, 0.5263, 0.8421, 0.4737, 0.8947, 0.4737, 0.8947, 0.5263, 0.8421, 0.5263, 0.8947, 0.4737, 0.9474, 0.4737, 0.9474, 0.5263, 0.8947, 0.5263, 0.9474, 0.4737, 1.0, 0.4737, 1.0, 0.5263, 0.9474, 0.5263, 0.0, 0.5263, 0.05263, 0.5263, 0.05263, 0.5789, 0.0, 0.5789, 0.05263, 0.5263, 0.1053, 0.5263, 0.1053, 0.5789, 0.05263, 0.5789, 0.1053, 0.5263, 0.1579, 0.5263, 0.1579, 0.5789, 0.1053, 0.5789, 0.1579, 0.5263, 0.2105, 0.5263, 0.2105, 0.5789, 0.1579, 0.5789, 0.2105, 0.5263, 0.2632, 0.5263, 0.2632, 0.5789, 0.2105, 0.5789, 0.2632, 0.5263, 0.3158, 0.5263, 0.3158, 0.5789, 0.2632, 0.5789, 0.3158, 0.5263, 0.3684, 0.5263, 0.3684, 0.5789, 0.3158, 0.5789, 0.3684, 0.5263, 0.4211, 0.5263, 0.4211, 0.5789, 0.3684, 0.5789, 0.4211, 0.5263, 0.4737, 0.5263, 0.4737, 0.5789, 0.4211, 0.5789, 0.4737, 0.5263, 0.5263, 0.5263, 0.5263, 0.5789, 0.4737, 0.5789, 0.5263, 0.5263, 0.5789, 0.5263, 0.5789, 0.5789, 0.5263, 0.5789, 0.5789, 0.5263, 0.6316, 0.5263, 0.6316, 0.5789, 0.5789, 0.5789, 0.6316, 0.5263, 0.6842, 0.5263, 0.6842, 0.5789, 0.6316, 0.5789, 0.6842, 0.5263, 0.7368, 0.5263, 0.7368, 0.5789, 0.6842, 0.5789, 0.7368, 0.5263, 0.7895, 0.5263, 0.7895, 0.5789, 0.7368, 0.5789, 0.7895, 0.5263, 0.8421, 0.5263, 0.8421, 0.5789, 0.7895, 0.5789, 0.8421, 0.5263, 0.8947, 0.5263, 0.8947, 0.5789, 0.8421, 0.5789, 0.8947, 0.5263, 0.9474, 0.5263, 0.9474, 0.5789, 0.8947, 0.5789, 0.9474, 0.5263, 1.0, 0.5263, 1.0, 0.5789, 0.9474, 0.5789, 0.0, 0.5789, 0.05263, 0.5789, 0.05263, 0.6316, 0.0, 0.6316, 0.05263, 0.5789, 0.1053, 0.5789, 0.1053, 0.6316, 0.05263, 0.6316, 0.1053, 0.5789, 0.1579, 0.5789, 0.1579, 0.6316, 0.1053, 0.6316, 0.1579, 0.5789, 0.2105, 0.5789, 0.2105, 0.6316, 0.1579, 0.6316, 0.2105, 0.5789, 0.2632, 0.5789, 0.2632, 0.6316, 0.2105, 0.6316, 0.3158, 0.5789, 0.3684, 0.5789, 0.3684, 0.6316, 0.3158, 0.6316, 0.3684, 0.5789, 0.4211, 0.5789, 0.4211, 0.6316, 0.3684, 0.6316, 0.4211, 0.5789, 0.4737, 0.5789, 0.4737, 0.6316, 0.4211, 0.6316, 0.5263, 0.5789, 0.5789, 0.5789, 0.5789, 0.6316, 0.5263, 0.6316, 0.5789, 0.5789, 0.6316, 0.5789, 0.6316, 0.6316, 0.5789, 0.6316, 0.6316, 0.5789, 0.6842, 0.5789, 0.6842, 0.6316, 0.6316, 0.6316, 0.6842, 0.5789, 0.7368, 0.5789, 0.7368, 0.6316, 0.6842, 0.6316, 0.7368, 0.5789, 0.7895, 0.5789, 0.7895, 0.6316, 0.7368, 0.6316, 0.7895, 0.5789, 0.8421, 0.5789, 0.8421, 0.6316, 0.7895, 0.6316, 0.8421, 0.5789, 0.8947, 0.5789, 0.8947, 0.6316, 0.8421, 0.6316, 0.8947, 0.5789, 0.9474, 0.5789, 0.9474, 0.6316, 0.8947, 0.6316, 0.9474, 0.5789, 1.0, 0.5789, 1.0, 0.6316, 0.9474, 0.6316, 0.0, 0.6316, 0.05263, 0.6316, 0.05263, 0.6842, 0.0, 0.6842, 0.05263, 0.6316, 0.1053, 0.6316, 0.1053, 0.6842, 0.05263, 0.6842, 0.1053, 0.6316, 0.1579, 0.6316, 0.1579, 0.6842, 0.1053, 0.6842, 0.1579, 0.6316, 0.2105, 0.6316, 0.2105, 0.6842, 0.1579, 0.6842, 0.2105, 0.6316, 0.2632, 0.6316, 0.2632, 0.6842, 0.2105, 0.6842, 0.2632, 0.6316, 0.3158, 0.6316, 0.3158, 0.6842, 0.2632, 0.6842, 0.3684, 0.6316, 0.4211, 0.6316, 0.4211, 0.6842, 0.3684, 0.6842, 0.4211, 0.6316, 0.4737, 0.6316, 0.4737, 0.6842, 0.4211, 0.6842, 0.4737, 0.6316, 0.5263, 0.6316, 0.5263, 0.6842, 0.4737, 0.6842, 0.5263, 0.6316, 0.5789, 0.6316, 0.5789, 0.6842, 0.5263, 0.6842, 0.5789, 0.6316, 0.6316, 0.6316, 0.6316, 0.6842, 0.5789, 0.6842, 0.6316, 0.6316, 0.6842, 0.6316, 0.6842, 0.6842, 0.6316, 0.6842, 0.6842, 0.6316, 0.7368, 0.6316, 0.7368, 0.6842, 0.6842, 0.6842, 0.7368, 0.6316, 0.7895, 0.6316, 0.7895, 0.6842, 0.7368, 0.6842, 0.7895, 0.6316, 0.8421, 0.6316, 0.8421, 0.6842, 0.7895, 0.6842, 0.8421, 0.6316, 0.8947, 0.6316, 0.8947, 0.6842, 0.8421, 0.6842, 0.8947, 0.6316, 0.9474, 0.6316, 0.9474, 0.6842, 0.8947, 0.6842, 0.9474, 0.6316, 1.0, 0.6316, 1.0, 0.6842, 0.9474, 0.6842, 0.0, 0.6842, 0.05263, 0.6842, 0.05263, 0.7368, 0.0, 0.7368, 0.05263, 0.6842, 0.1053, 0.6842, 0.1053, 0.7368, 0.05263, 0.7368, 0.1053, 0.6842, 0.1579, 0.6842, 0.1579, 0.7368, 0.1053, 0.7368, 0.1579, 0.6842, 0.2105, 0.6842, 0.2105, 0.7368, 0.1579, 0.7368, 0.2105, 0.6842, 0.2632, 0.6842, 0.2632, 0.7368, 0.2105, 0.7368, 0.2632, 0.6842, 0.3158, 0.6842, 0.3158, 0.7368, 0.2632, 0.7368, 0.3158, 0.6842, 0.3684, 0.6842, 0.3684, 0.7368, 0.3158, 0.7368, 0.3684, 0.6842, 0.4211, 0.6842, 0.4211, 0.7368, 0.3684, 0.7368, 0.4211, 0.6842, 0.4737, 0.6842, 0.4737, 0.7368, 0.4211, 0.7368, 0.4737, 0.6842, 0.5263, 0.6842, 0.5263, 0.7368, 0.4737, 0.7368, 0.5263, 0.6842, 0.5789, 0.6842, 0.5789, 0.7368, 0.5263, 0.7368, 0.5789, 0.6842, 0.6316, 0.6842, 0.6316, 0.7368, 0.5789, 0.7368, 0.6316, 0.6842, 0.6842, 0.6842, 0.6842, 0.7368, 0.6316, 0.7368, 0.6842, 0.6842, 0.7368, 0.6842, 0.7368, 0.7368, 0.6842, 0.7368, 0.7368, 0.6842, 0.7895, 0.6842, 0.7895, 0.7368, 0.7368, 0.7368, 0.7895, 0.6842, 0.8421, 0.6842, 0.8421, 0.7368, 0.7895, 0.7368, 0.8421, 0.6842, 0.8947, 0.6842, 0.8947, 0.7368, 0.8421, 0.7368, 0.8947, 0.6842, 0.9474, 0.6842, 0.9474, 0.7368, 0.8947, 0.7368, 0.9474, 0.6842, 1.0, 0.6842, 1.0, 0.7368, 0.9474, 0.7368, 0.05263, 0.7368, 0.1053, 0.7368, 0.1053, 0.7895, 0.05263, 0.7895, 0.1053, 0.7368, 0.1579, 0.7368, 0.1579, 0.7895, 0.1053, 0.7895, 0.1579, 0.7368, 0.2105, 0.7368, 0.2105, 0.7895, 0.1579, 0.7895, 0.2105, 0.7368, 0.2632, 0.7368, 0.2632, 0.7895, 0.2105, 0.7895, 0.2632, 0.7368, 0.3158, 0.7368, 0.3158, 0.7895, 0.2632, 0.7895, 0.3158, 0.7368, 0.3684, 0.7368, 0.3684, 0.7895, 0.3158, 0.7895, 0.3684, 0.7368, 0.4211, 0.7368, 0.4211, 0.7895, 0.3684, 0.7895, 0.4211, 0.7368, 0.4737, 0.7368, 0.4737, 0.7895, 0.4211, 0.7895, 0.4737, 0.7368, 0.5263, 0.7368, 0.5263, 0.7895, 0.4737, 0.7895, 0.5263, 0.7368, 0.5789, 0.7368, 0.5789, 0.7895, 0.5263, 0.7895, 0.5789, 0.7368, 0.6316, 0.7368, 0.6316, 0.7895, 0.5789, 0.7895, 0.6316, 0.7368, 0.6842, 0.7368, 0.6842, 0.7895, 0.6316, 0.7895, 0.6842, 0.7368, 0.7368, 0.7368, 0.7368, 0.7895, 0.6842, 0.7895, 0.7368, 0.7368, 0.7895, 0.7368, 0.7895, 0.7895, 0.7368, 0.7895, 0.7895, 0.7368, 0.8421, 0.7368, 0.8421, 0.7895, 0.7895, 0.7895, 0.8421, 0.7368, 0.8947, 0.7368, 0.8947, 0.7895, 0.8421, 0.7895, 0.8947, 0.7368, 0.9474, 0.7368, 0.9474, 0.7895, 0.8947, 0.7895, 0.1053, 0.7895, 0.1579, 0.7895, 0.1579, 0.8421, 0.1053, 0.8421, 0.1579, 0.7895, 0.2105, 0.7895, 0.2105, 0.8421, 0.1579, 0.8421, 0.2105, 0.7895, 0.2632, 0.7895, 0.2632, 0.8421, 0.2105, 0.8421, 0.2632, 0.7895, 0.3158, 0.7895, 0.3158, 0.8421, 0.2632, 0.8421, 0.3158, 0.7895, 0.3684, 0.7895, 0.3684, 0.8421, 0.3158, 0.8421, 0.3684, 0.7895, 0.4211, 0.7895, 0.4211, 0.8421, 0.3684, 0.8421, 0.4211, 0.7895, 0.4737, 0.7895, 0.4737, 0.8421, 0.4211, 0.8421, 0.4737, 0.7895, 0.5263, 0.7895, 0.5263, 0.8421, 0.4737, 0.8421, 0.5263, 0.7895, 0.5789, 0.7895, 0.5789, 0.8421, 0.5263, 0.8421, 0.5789, 0.7895, 0.6316, 0.7895, 0.6316, 0.8421, 0.5789, 0.8421, 0.6316, 0.7895, 0.6842, 0.7895, 0.6842, 0.8421, 0.6316, 0.8421, 0.6842, 0.7895, 0.7368, 0.7895, 0.7368, 0.8421, 0.6842, 0.8421, 0.7368, 0.7895, 0.7895, 0.7895, 0.7895, 0.8421, 0.7368, 0.8421, 0.7895, 0.7895, 0.8421, 0.7895, 0.8421, 0.8421, 0.7895, 0.8421, 0.8421, 0.7895, 0.8947, 0.7895, 0.8947, 0.8421, 0.8421, 0.8421, 0.1579, 0.8421, 0.2105, 0.8421, 0.2105, 0.8947, 0.1579, 0.8947, 0.2105, 0.8421, 0.2632, 0.8421, 0.2632, 0.8947, 0.2105, 0.8947, 0.2632, 0.8421, 0.3158, 0.8421, 0.3158, 0.8947, 0.2632, 0.8947, 0.3158, 0.8421, 0.3684, 0.8421, 0.3684, 0.8947, 0.3158, 0.8947, 0.3684, 0.8421, 0.4211, 0.8421, 0.4211, 0.8947, 0.3684, 0.8947, 0.4211, 0.8421, 0.4737, 0.8421, 0.4737, 0.8947, 0.4211, 0.8947, 0.4737, 0.8421, 0.5263, 0.8421, 0.5263, 0.8947, 0.4737, 0.8947, 0.5263, 0.8421, 0.5789, 0.8421, 0.5789, 0.8947, 0.5263, 0.8947, 0.5789, 0.8421, 0.6316, 0.8421, 0.6316, 0.8947, 0.5789, 0.8947, 0.6316, 0.8421, 0.6842, 0.8421, 0.6842, 0.8947, 0.6316, 0.8947, 0.6842, 0.8421, 0.7368, 0.8421, 0.7368, 0.8947, 0.6842, 0.8947, 0.7368, 0.8421, 0.7895, 0.8421, 0.7895, 0.8947, 0.7368, 0.8947, 0.7895, 0.8421, 0.8421, 0.8421, 0.8421, 0.8947, 0.7895, 0.8947, 0.1579, 0.1053, 0.1579, 0.1579, 0.2105, 0.1579, 0.2105, 0.1053, 0.2105, 0.1053, 0.2105, 0.1579, 0.2632, 0.1579, 0.2632, 0.1053, 0.2632, 0.1053, 0.2632, 0.1579, 0.3158, 0.1579, 0.3158, 0.1053, 0.3158, 0.1053, 0.3158, 0.1579, 0.3684, 0.1579, 0.3684, 0.1053, 0.3684, 0.1053, 0.3684, 0.1579, 0.4211, 0.1579, 0.4211, 0.1053, 0.4211, 0.1053, 0.4211, 0.1579, 0.4737, 0.1579, 0.4737, 0.1053, 0.4737, 0.1053, 0.4737, 0.1579, 0.5263, 0.1579, 0.5263, 0.1053, 0.5263, 0.1053, 0.5263, 0.1579, 0.5789, 0.1579, 0.5789, 0.1053, 0.5789, 0.1053, 0.5789, 0.1579, 0.6316, 0.1579, 0.6316, 0.1053, 0.6316, 0.1053, 0.6316, 0.1579, 0.6842, 0.1579, 0.6842, 0.1053, 0.6842, 0.1053, 0.6842, 0.1579, 0.7368, 0.1579, 0.7368, 0.1053, 0.7368, 0.1053, 0.7368, 0.1579, 0.7895, 0.1579, 0.7895, 0.1053, 0.7895, 0.1053, 0.7895, 0.1579, 0.8421, 0.1579, 0.8421, 0.1053, 0.1053, 0.1579, 0.1053, 0.2105, 0.1579, 0.2105, 0.1579, 0.1579, 0.1579, 0.1579, 0.1579, 0.2105, 0.2105, 0.2105, 0.2105, 0.1579, 0.2105, 0.1579, 0.2105, 0.2105, 0.2632, 0.2105, 0.2632, 0.1579, 0.2632, 0.1579, 0.2632, 0.2105, 0.3158, 0.2105, 0.3158, 0.1579, 0.3158, 0.1579, 0.3158, 0.2105, 0.3684, 0.2105, 0.3684, 0.1579, 0.3684, 0.1579, 0.3684, 0.2105, 0.4211, 0.2105, 0.4211, 0.1579, 0.4211, 0.1579, 0.4211, 0.2105, 0.4737, 0.2105, 0.4737, 0.1579, 0.4737, 0.1579, 0.4737, 0.2105, 0.5263, 0.2105, 0.5263, 0.1579, 0.5263, 0.1579, 0.5263, 0.2105, 0.5789, 0.2105, 0.5789, 0.1579, 0.5789, 0.1579, 0.5789, 0.2105, 0.6316, 0.2105, 0.6316, 0.1579, 0.6316, 0.1579, 0.6316, 0.2105, 0.6842, 0.2105, 0.6842, 0.1579, 0.6842, 0.1579, 0.6842, 0.2105, 0.7368, 0.2105, 0.7368, 0.1579, 0.7368, 0.1579, 0.7368, 0.2105, 0.7895, 0.2105, 0.7895, 0.1579, 0.7895, 0.1579, 0.7895, 0.2105, 0.8421, 0.2105, 0.8421, 0.1579, 0.8421, 0.1579, 0.8421, 0.2105, 0.8947, 0.2105, 0.8947, 0.1579, 0.05263, 0.2105, 0.05263, 0.2632, 0.1053, 0.2632, 0.1053, 0.2105, 0.1053, 0.2105, 0.1053, 0.2632, 0.1579, 0.2632, 0.1579, 0.2105, 0.1579, 0.2105, 0.1579, 0.2632, 0.2105, 0.2632, 0.2105, 0.2105, 0.2105, 0.2105, 0.2105, 0.2632, 0.2632, 0.2632, 0.2632, 0.2105, 0.2632, 0.2105, 0.2632, 0.2632, 0.3158, 0.2632, 0.3158, 0.2105, 0.3158, 0.2105, 0.3158, 0.2632, 0.3684, 0.2632, 0.3684, 0.2105, 0.3684, 0.2105, 0.3684, 0.2632, 0.4211, 0.2632, 0.4211, 0.2105, 0.4211, 0.2105, 0.4211, 0.2632, 0.4737, 0.2632, 0.4737, 0.2105, 0.4737, 0.2105, 0.4737, 0.2632, 0.5263, 0.2632, 0.5263, 0.2105, 0.5263, 0.2105, 0.5263, 0.2632, 0.5789, 0.2632, 0.5789, 0.2105, 0.5789, 0.2105, 0.5789, 0.2632, 0.6316, 0.2632, 0.6316, 0.2105, 0.6316, 0.2105, 0.6316, 0.2632, 0.6842, 0.2632, 0.6842, 0.2105, 0.6842, 0.2105, 0.6842, 0.2632, 0.7368, 0.2632, 0.7368, 0.2105, 0.7368, 0.2105, 0.7368, 0.2632, 0.7895, 0.2632, 0.7895, 0.2105, 0.7895, 0.2105, 0.7895, 0.2632, 0.8421, 0.2632, 0.8421, 0.2105, 0.8421, 0.2105, 0.8421, 0.2632, 0.8947, 0.2632, 0.8947, 0.2105, 0.8947, 0.2105, 0.8947, 0.2632, 0.9474, 0.2632, 0.9474, 0.2105, 0.0, 0.2632, 0.0, 0.3158, 0.05263, 0.3158, 0.05263, 0.2632, 0.05263, 0.2632, 0.05263, 0.3158, 0.1053, 0.3158, 0.1053, 0.2632, 0.1053, 0.2632, 0.1053, 0.3158, 0.1579, 0.3158, 0.1579, 0.2632, 0.1579, 0.2632, 0.1579, 0.3158, 0.2105, 0.3158, 0.2105, 0.2632, 0.2105, 0.2632, 0.2105, 0.3158, 0.2632, 0.3158, 0.2632, 0.2632, 0.2632, 0.2632, 0.2632, 0.3158, 0.3158, 0.3158, 0.3158, 0.2632, 0.3158, 0.2632, 0.3158, 0.3158, 0.3684, 0.3158, 0.3684, 0.2632, 0.3684, 0.2632, 0.3684, 0.3158, 0.4211, 0.3158, 0.4211, 0.2632, 0.4211, 0.2632, 0.4211, 0.3158, 0.4737, 0.3158, 0.4737, 0.2632, 0.4737, 0.2632, 0.4737, 0.3158, 0.5263, 0.3158, 0.5263, 0.2632, 0.5263, 0.2632, 0.5263, 0.3158, 0.5789, 0.3158, 0.5789, 0.2632, 0.5789, 0.2632, 0.5789, 0.3158, 0.6316, 0.3158, 0.6316, 0.2632, 0.6316, 0.2632, 0.6316, 0.3158, 0.6842, 0.3158, 0.6842, 0.2632, 0.6842, 0.2632, 0.6842, 0.3158, 0.7368, 0.3158, 0.7368, 0.2632, 0.7368, 0.2632, 0.7368, 0.3158, 0.7895, 0.3158, 0.7895, 0.2632, 0.7895, 0.2632, 0.7895, 0.3158, 0.8421, 0.3158, 0.8421, 0.2632, 0.8421, 0.2632, 0.8421, 0.3158, 0.8947, 0.3158, 0.8947, 0.2632, 0.8947, 0.2632, 0.8947, 0.3158, 0.9474, 0.3158, 0.9474, 0.2632, 0.9474, 0.2632, 0.9474, 0.3158, 1.0, 0.3158, 1.0, 0.2632, 0.0, 0.3158, 0.0, 0.3684, 0.05263, 0.3684, 0.05263, 0.3158, 0.05263, 0.3158, 0.05263, 0.3684, 0.1053, 0.3684, 0.1053, 0.3158, 0.1053, 0.3158, 0.1053, 0.3684, 0.1579, 0.3684, 0.1579, 0.3158, 0.1579, 0.3158, 0.1579, 0.3684, 0.2105, 0.3684, 0.2105, 0.3158, 0.2105, 0.3158, 0.2105, 0.3684, 0.2632, 0.3684, 0.2632, 0.3158, 0.2632, 0.3158, 0.2632, 0.3684, 0.3158, 0.3684, 0.3158, 0.3158, 0.3158, 0.3158, 0.3158, 0.3684, 0.3684, 0.3684, 0.3684, 0.3158, 0.3684, 0.3158, 0.3684, 0.3684, 0.4211, 0.3684, 0.4211, 0.3158, 0.4211, 0.3158, 0.4211, 0.3684, 0.4737, 0.3684, 0.4737, 0.3158, 0.4737, 0.3158, 0.4737, 0.3684, 0.5263, 0.3684, 0.5263, 0.3158, 0.5263, 0.3158, 0.5263, 0.3684, 0.5789, 0.3684, 0.5789, 0.3158, 0.5789, 0.3158, 0.5789, 0.3684, 0.6316, 0.3684, 0.6316, 0.3158, 0.6842, 0.3158, 0.6842, 0.3684, 0.7368, 0.3684, 0.7368, 0.3158, 0.7368, 0.3158, 0.7368, 0.3684, 0.7895, 0.3684, 0.7895, 0.3158, 0.7895, 0.3158, 0.7895, 0.3684, 0.8421, 0.3684, 0.8421, 0.3158, 0.8421, 0.3158, 0.8421, 0.3684, 0.8947, 0.3684, 0.8947, 0.3158, 0.8947, 0.3158, 0.8947, 0.3684, 0.9474, 0.3684, 0.9474, 0.3158, 0.9474, 0.3158, 0.9474, 0.3684, 1.0, 0.3684, 1.0, 0.3158, 0.0, 0.3684, 0.0, 0.4211, 0.05263, 0.4211, 0.05263, 0.3684, 0.05263, 0.3684, 0.05263, 0.4211, 0.1053, 0.4211, 0.1053, 0.3684, 0.1053, 0.3684, 0.1053, 0.4211, 0.1579, 0.4211, 0.1579, 0.3684, 0.1579, 0.3684, 0.1579, 0.4211, 0.2105, 0.4211, 0.2105, 0.3684, 0.2105, 0.3684, 0.2105, 0.4211, 0.2632, 0.4211, 0.2632, 0.3684, 0.2632, 0.3684, 0.2632, 0.4211, 0.3158, 0.4211, 0.3158, 0.3684, 0.3158, 0.3684, 0.3158, 0.4211, 0.3684, 0.4211, 0.3684, 0.3684, 0.3684, 0.3684, 0.3684, 0.4211, 0.4211, 0.4211, 0.4211, 0.3684, 0.4211, 0.3684, 0.4211, 0.4211, 0.4737, 0.4211, 0.4737, 0.3684, 0.5263, 0.3684, 0.5263, 0.4211, 0.5789, 0.4211, 0.5789, 0.3684, 0.5789, 0.3684, 0.5789, 0.4211, 0.6316, 0.4211, 0.6316, 0.3684, 0.6316, 0.3684, 0.6316, 0.4211, 0.6842, 0.4211, 0.6842, 0.3684, 0.7368, 0.3684, 0.7368, 0.4211, 0.7895, 0.4211, 0.7895, 0.3684, 0.7895, 0.3684, 0.7895, 0.4211, 0.8421, 0.4211, 0.8421, 0.3684, 0.8421, 0.3684, 0.8421, 0.4211, 0.8947, 0.4211, 0.8947, 0.3684, 0.8947, 0.3684, 0.8947, 0.4211, 0.9474, 0.4211, 0.9474, 0.3684, 0.9474, 0.3684, 0.9474, 0.4211, 1.0, 0.4211, 1.0, 0.3684, 0.0, 0.4211, 0.0, 0.4737, 0.05263, 0.4737, 0.05263, 0.4211, 0.05263, 0.4211, 0.05263, 0.4737, 0.1053, 0.4737, 0.1053, 0.4211, 0.1053, 0.4211, 0.1053, 0.4737, 0.1579, 0.4737, 0.1579, 0.4211, 0.1579, 0.4211, 0.1579, 0.4737, 0.2105, 0.4737, 0.2105, 0.4211, 0.2105, 0.4211, 0.2105, 0.4737, 0.2632, 0.4737, 0.2632, 0.4211, 0.2632, 0.4211, 0.2632, 0.4737, 0.3158, 0.4737, 0.3158, 0.4211, 0.3158, 0.4211, 0.3158, 0.4737, 0.3684, 0.4737, 0.3684, 0.4211, 0.3684, 0.4211, 0.3684, 0.4737, 0.4211, 0.4737, 0.4211, 0.4211, 0.4211, 0.4211, 0.4211, 0.4737, 0.4737, 0.4737, 0.4737, 0.4211, 0.4737, 0.4211, 0.4737, 0.4737, 0.5263, 0.4737, 0.5263, 0.4211, 0.5263, 0.4211, 0.5263, 0.4737, 0.5789, 0.4737, 0.5789, 0.4211, 0.5789, 0.4211, 0.5789, 0.4737, 0.6316, 0.4737, 0.6316, 0.4211, 0.6316, 0.4211, 0.6316, 0.4737, 0.6842, 0.4737, 0.6842, 0.4211, 0.6842, 0.4211, 0.6842, 0.4737, 0.7368, 0.4737, 0.7368, 0.4211, 0.7368, 0.4211, 0.7368, 0.4737, 0.7895, 0.4737, 0.7895, 0.4211, 0.7895, 0.4211, 0.7895, 0.4737, 0.8421, 0.4737, 0.8421, 0.4211, 0.8421, 0.4211, 0.8421, 0.4737, 0.8947, 0.4737, 0.8947, 0.4211, 0.8947, 0.4211, 0.8947, 0.4737, 0.9474, 0.4737, 0.9474, 0.4211, 0.9474, 0.4211, 0.9474, 0.4737, 1.0, 0.4737, 1.0, 0.4211, 0.0, 0.4737, 0.0, 0.5263, 0.05263, 0.5263, 0.05263, 0.4737, 0.05263, 0.4737, 0.05263, 0.5263, 0.1053, 0.5263, 0.1053, 0.4737, 0.1053, 0.4737, 0.1053, 0.5263, 0.1579, 0.5263, 0.1579, 0.4737, 0.1579, 0.4737, 0.1579, 0.5263, 0.2105, 0.5263, 0.2105, 0.4737, 0.2105, 0.4737, 0.2105, 0.5263, 0.2632, 0.5263, 0.2632, 0.4737, 0.2632, 0.4737, 0.2632, 0.5263, 0.3158, 0.5263, 0.3158, 0.4737, 0.3158, 0.4737, 0.3158, 0.5263, 0.3684, 0.5263, 0.3684, 0.4737, 0.3684, 0.4737, 0.3684, 0.5263, 0.4211, 0.5263, 0.4211, 0.4737, 0.4211, 0.4737, 0.4211, 0.5263, 0.4737, 0.5263, 0.4737, 0.4737, 0.4737, 0.4737, 0.4737, 0.5263, 0.5263, 0.5263, 0.5263, 0.4737, 0.5263, 0.4737, 0.5263, 0.5263, 0.5789, 0.5263, 0.5789, 0.4737, 0.5789, 0.4737, 0.5789, 0.5263, 0.6316, 0.5263, 0.6316, 0.4737, 0.6316, 0.4737, 0.6316, 0.5263, 0.6842, 0.5263, 0.6842, 0.4737, 0.6842, 0.4737, 0.6842, 0.5263, 0.7368, 0.5263, 0.7368, 0.4737, 0.7368, 0.4737, 0.7368, 0.5263, 0.7895, 0.5263, 0.7895, 0.4737, 0.7895, 0.4737, 0.7895, 0.5263, 0.8421, 0.5263, 0.8421, 0.4737, 0.8421, 0.4737, 0.8421, 0.5263, 0.8947, 0.5263, 0.8947, 0.4737, 0.8947, 0.4737, 0.8947, 0.5263, 0.9474, 0.5263, 0.9474, 0.4737, 0.9474, 0.4737, 0.9474, 0.5263, 1.0, 0.5263, 1.0, 0.4737, 0.0, 0.5263, 0.0, 0.5789, 0.05263, 0.5789, 0.05263, 0.5263, 0.05263, 0.5263, 0.05263, 0.5789, 0.1053, 0.5789, 0.1053, 0.5263, 0.1053, 0.5263, 0.1053, 0.5789, 0.1579, 0.5789, 0.1579, 0.5263, 0.1579, 0.5263, 0.1579, 0.5789, 0.2105, 0.5789, 0.2105, 0.5263, 0.2105, 0.5263, 0.2105, 0.5789, 0.2632, 0.5789, 0.2632, 0.5263, 0.2632, 0.5263, 0.2632, 0.5789, 0.3158, 0.5789, 0.3158, 0.5263, 0.3158, 0.5263, 0.3158, 0.5789, 0.3684, 0.5789, 0.3684, 0.5263, 0.3684, 0.5263, 0.3684, 0.5789, 0.4211, 0.5789, 0.4211, 0.5263, 0.4211, 0.5263, 0.4211, 0.5789, 0.4737, 0.5789, 0.4737, 0.5263, 0.4737, 0.5263, 0.4737, 0.5789, 0.5263, 0.5789, 0.5263, 0.5263, 0.5263, 0.5263, 0.5263, 0.5789, 0.5789, 0.5789, 0.5789, 0.5263, 0.5789, 0.5263, 0.5789, 0.5789, 0.6316, 0.5789, 0.6316, 0.5263, 0.6316, 0.5263, 0.6316, 0.5789, 0.6842, 0.5789, 0.6842, 0.5263, 0.6842, 0.5263, 0.6842, 0.5789, 0.7368, 0.5789, 0.7368, 0.5263, 0.7368, 0.5263, 0.7368, 0.5789, 0.7895, 0.5789, 0.7895, 0.5263, 0.7895, 0.5263, 0.7895, 0.5789, 0.8421, 0.5789, 0.8421, 0.5263, 0.8421, 0.5263, 0.8421, 0.5789, 0.8947, 0.5789, 0.8947, 0.5263, 0.8947, 0.5263, 0.8947, 0.5789, 0.9474, 0.5789, 0.9474, 0.5263, 0.9474, 0.5263, 0.9474, 0.5789, 1.0, 0.5789, 1.0, 0.5263, 0.0, 0.5789, 0.0, 0.6316, 0.05263, 0.6316, 0.05263, 0.5789, 0.05263, 0.5789, 0.05263, 0.6316, 0.1053, 0.6316, 0.1053, 0.5789, 0.1053, 0.5789, 0.1053, 0.6316, 0.1579, 0.6316, 0.1579, 0.5789, 0.1579, 0.5789, 0.1579, 0.6316, 0.2105, 0.6316, 0.2105, 0.5789, 0.2105, 0.5789, 0.2105, 0.6316, 0.2632, 0.6316, 0.2632, 0.5789, 0.3158, 0.5789, 0.3158, 0.6316, 0.3684, 0.6316, 0.3684, 0.5789, 0.3684, 0.5789, 0.3684, 0.6316, 0.4211, 0.6316, 0.4211, 0.5789, 0.4211, 0.5789, 0.4211, 0.6316, 0.4737, 0.6316, 0.4737, 0.5789, 0.5263, 0.5789, 0.5263, 0.6316, 0.5789, 0.6316, 0.5789, 0.5789, 0.5789, 0.5789, 0.5789, 0.6316, 0.6316, 0.6316, 0.6316, 0.5789, 0.6316, 0.5789, 0.6316, 0.6316, 0.6842, 0.6316, 0.6842, 0.5789, 0.6842, 0.5789, 0.6842, 0.6316, 0.7368, 0.6316, 0.7368, 0.5789, 0.7368, 0.5789, 0.7368, 0.6316, 0.7895, 0.6316, 0.7895, 0.5789, 0.7895, 0.5789, 0.7895, 0.6316, 0.8421, 0.6316, 0.8421, 0.5789, 0.8421, 0.5789, 0.8421, 0.6316, 0.8947, 0.6316, 0.8947, 0.5789, 0.8947, 0.5789, 0.8947, 0.6316, 0.9474, 0.6316, 0.9474, 0.5789, 0.9474, 0.5789, 0.9474, 0.6316, 1.0, 0.6316, 1.0, 0.5789, 0.0, 0.6316, 0.0, 0.6842, 0.05263, 0.6842, 0.05263, 0.6316, 0.05263, 0.6316, 0.05263, 0.6842, 0.1053, 0.6842, 0.1053, 0.6316, 0.1053, 0.6316, 0.1053, 0.6842, 0.1579, 0.6842, 0.1579, 0.6316, 0.1579, 0.6316, 0.1579, 0.6842, 0.2105, 0.6842, 0.2105, 0.6316, 0.2105, 0.6316, 0.2105, 0.6842, 0.2632, 0.6842, 0.2632, 0.6316, 0.2632, 0.6316, 0.2632, 0.6842, 0.3158, 0.6842, 0.3158, 0.6316, 0.3684, 0.6316, 0.3684, 0.6842, 0.4211, 0.6842, 0.4211, 0.6316, 0.4211, 0.6316, 0.4211, 0.6842, 0.4737, 0.6842, 0.4737, 0.6316, 0.4737, 0.6316, 0.4737, 0.6842, 0.5263, 0.6842, 0.5263, 0.6316, 0.5263, 0.6316, 0.5263, 0.6842, 0.5789, 0.6842, 0.5789, 0.6316, 0.5789, 0.6316, 0.5789, 0.6842, 0.6316, 0.6842, 0.6316, 0.6316, 0.6316, 0.6316, 0.6316, 0.6842, 0.6842, 0.6842, 0.6842, 0.6316, 0.6842, 0.6316, 0.6842, 0.6842, 0.7368, 0.6842, 0.7368, 0.6316, 0.7368, 0.6316, 0.7368, 0.6842, 0.7895, 0.6842, 0.7895, 0.6316, 0.7895, 0.6316, 0.7895, 0.6842, 0.8421, 0.6842, 0.8421, 0.6316, 0.8421, 0.6316, 0.8421, 0.6842, 0.8947, 0.6842, 0.8947, 0.6316, 0.8947, 0.6316, 0.8947, 0.6842, 0.9474, 0.6842, 0.9474, 0.6316, 0.9474, 0.6316, 0.9474, 0.6842, 1.0, 0.6842, 1.0, 0.6316, 0.0, 0.6842, 0.0, 0.7368, 0.05263, 0.7368, 0.05263, 0.6842, 0.05263, 0.6842, 0.05263, 0.7368, 0.1053, 0.7368, 0.1053, 0.6842, 0.1053, 0.6842, 0.1053, 0.7368, 0.1579, 0.7368, 0.1579, 0.6842, 0.1579, 0.6842, 0.1579, 0.7368, 0.2105, 0.7368, 0.2105, 0.6842, 0.2105, 0.6842, 0.2105, 0.7368, 0.2632, 0.7368, 0.2632, 0.6842, 0.2632, 0.6842, 0.2632, 0.7368, 0.3158, 0.7368, 0.3158, 0.6842, 0.3158, 0.6842, 0.3158, 0.7368, 0.3684, 0.7368, 0.3684, 0.6842, 0.3684, 0.6842, 0.3684, 0.7368, 0.4211, 0.7368, 0.4211, 0.6842, 0.4211, 0.6842, 0.4211, 0.7368, 0.4737, 0.7368, 0.4737, 0.6842, 0.4737, 0.6842, 0.4737, 0.7368, 0.5263, 0.7368, 0.5263, 0.6842, 0.5263, 0.6842, 0.5263, 0.7368, 0.5789, 0.7368, 0.5789, 0.6842, 0.5789, 0.6842, 0.5789, 0.7368, 0.6316, 0.7368, 0.6316, 0.6842, 0.6316, 0.6842, 0.6316, 0.7368, 0.6842, 0.7368, 0.6842, 0.6842, 0.6842, 0.6842, 0.6842, 0.7368, 0.7368, 0.7368, 0.7368, 0.6842, 0.7368, 0.6842, 0.7368, 0.7368, 0.7895, 0.7368, 0.7895, 0.6842, 0.7895, 0.6842, 0.7895, 0.7368, 0.8421, 0.7368, 0.8421, 0.6842, 0.8421, 0.6842, 0.8421, 0.7368, 0.8947, 0.7368, 0.8947, 0.6842, 0.8947, 0.6842, 0.8947, 0.7368, 0.9474, 0.7368, 0.9474, 0.6842, 0.9474, 0.6842, 0.9474, 0.7368, 1.0, 0.7368, 1.0, 0.6842, 0.05263, 0.7368, 0.05263, 0.7895, 0.1053, 0.7895, 0.1053, 0.7368, 0.1053, 0.7368, 0.1053, 0.7895, 0.1579, 0.7895, 0.1579, 0.7368, 0.1579, 0.7368, 0.1579, 0.7895, 0.2105, 0.7895, 0.2105, 0.7368, 0.2105, 0.7368, 0.2105, 0.7895, 0.2632, 0.7895, 0.2632, 0.7368, 0.2632, 0.7368, 0.2632, 0.7895, 0.3158, 0.7895, 0.3158, 0.7368, 0.3158, 0.7368, 0.3158, 0.7895, 0.3684, 0.7895, 0.3684, 0.7368, 0.3684, 0.7368, 0.3684, 0.7895, 0.4211, 0.7895, 0.4211, 0.7368, 0.4211, 0.7368, 0.4211, 0.7895, 0.4737, 0.7895, 0.4737, 0.7368, 0.4737, 0.7368, 0.4737, 0.7895, 0.5263, 0.7895, 0.5263, 0.7368, 0.5263, 0.7368, 0.5263, 0.7895, 0.5789, 0.7895, 0.5789, 0.7368, 0.5789, 0.7368, 0.5789, 0.7895, 0.6316, 0.7895, 0.6316, 0.7368, 0.6316, 0.7368, 0.6316, 0.7895, 0.6842, 0.7895, 0.6842, 0.7368, 0.6842, 0.7368, 0.6842, 0.7895, 0.7368, 0.7895, 0.7368, 0.7368, 0.7368, 0.7368, 0.7368, 0.7895, 0.7895, 0.7895, 0.7895, 0.7368, 0.7895, 0.7368, 0.7895, 0.7895, 0.8421, 0.7895, 0.8421, 0.7368, 0.8421, 0.7368, 0.8421, 0.7895, 0.8947, 0.7895, 0.8947, 0.7368, 0.8947, 0.7368, 0.8947, 0.7895, 0.9474, 0.7895, 0.9474, 0.7368, 0.1053, 0.7895, 0.1053, 0.8421, 0.1579, 0.8421, 0.1579, 0.7895, 0.1579, 0.7895, 0.1579, 0.8421, 0.2105, 0.8421, 0.2105, 0.7895, 0.2105, 0.7895, 0.2105, 0.8421, 0.2632, 0.8421, 0.2632, 0.7895, 0.2632, 0.7895, 0.2632, 0.8421, 0.3158, 0.8421, 0.3158, 0.7895, 0.3158, 0.7895, 0.3158, 0.8421, 0.3684, 0.8421, 0.3684, 0.7895, 0.3684, 0.7895, 0.3684, 0.8421, 0.4211, 0.8421, 0.4211, 0.7895, 0.4211, 0.7895, 0.4211, 0.8421, 0.4737, 0.8421, 0.4737, 0.7895, 0.4737, 0.7895, 0.4737, 0.8421, 0.5263, 0.8421, 0.5263, 0.7895, 0.5263, 0.7895, 0.5263, 0.8421, 0.5789, 0.8421, 0.5789, 0.7895, 0.5789, 0.7895, 0.5789, 0.8421, 0.6316, 0.8421, 0.6316, 0.7895, 0.6316, 0.7895, 0.6316, 0.8421, 0.6842, 0.8421, 0.6842, 0.7895, 0.6842, 0.7895, 0.6842, 0.8421, 0.7368, 0.8421, 0.7368, 0.7895, 0.7368, 0.7895, 0.7368, 0.8421, 0.7895, 0.8421, 0.7895, 0.7895, 0.7895, 0.7895, 0.7895, 0.8421, 0.8421, 0.8421, 0.8421, 0.7895, 0.8421, 0.7895, 0.8421, 0.8421, 0.8947, 0.8421, 0.8947, 0.7895, 0.1579, 0.8421, 0.1579, 0.8947, 0.2105, 0.8947, 0.2105, 0.8421, 0.2105, 0.8421, 0.2105, 0.8947, 0.2632, 0.8947, 0.2632, 0.8421, 0.2632, 0.8421, 0.2632, 0.8947, 0.3158, 0.8947, 0.3158, 0.8421, 0.3158, 0.8421, 0.3158, 0.8947, 0.3684, 0.8947, 0.3684, 0.8421, 0.3684, 0.8421, 0.3684, 0.8947, 0.4211, 0.8947, 0.4211, 0.8421, 0.4211, 0.8421, 0.4211, 0.8947, 0.4737, 0.8947, 0.4737, 0.8421, 0.4737, 0.8421, 0.4737, 0.8947, 0.5263, 0.8947, 0.5263, 0.8421, 0.5263, 0.8421, 0.5263, 0.8947, 0.5789, 0.8947, 0.5789, 0.8421, 0.5789, 0.8421, 0.5789, 0.8947, 0.6316, 0.8947, 0.6316, 0.8421, 0.6316, 0.8421, 0.6316, 0.8947, 0.6842, 0.8947, 0.6842, 0.8421, 0.6842, 0.8421, 0.6842, 0.8947, 0.7368, 0.8947, 0.7368, 0.8421, 0.7368, 0.8421, 0.7368, 0.8947, 0.7895, 0.8947, 0.7895, 0.8421, 0.7895, 0.8421, 0.7895, 0.8947, 0.8421, 0.8947, 0.8421, 0.8421, 0.8421, 0.1579, 0.8421, 0.1579, 0.8947, 0.1579, 0.8947, 0.1579, 0.4211, 0.8947, 0.4211, 0.8947, 0.3684, 0.8947, 0.3684, 0.8947, 1.0, 0.6842, 1.0, 0.6842, 1.0, 0.7368, 1.0, 0.7368, 0.1053, 0.2105, 0.1053, 0.2105, 0.1053, 0.1579, 0.1053, 0.1579, 1.0, 0.5789, 1.0, 0.5789, 1.0, 0.6316, 1.0, 0.6316, 0.3158, 0.6316, 0.3158, 0.6316, 0.3158, 0.5789, 0.3158, 0.5789, 1.0, 0.7368, 1.0, 0.7368, 0.9474, 0.7368, 0.9474, 0.7368, 0.05263, 0.2105, 0.05263, 0.2105, 0.1053, 0.2105, 0.1053, 0.2105, 0.6316, 0.3158, 0.6316, 0.3158, 0.6316, 0.3684, 0.6316, 0.3684, 1.0, 0.4737, 1.0, 0.4737, 1.0, 0.5263, 1.0, 0.5263, 0.4737, 0.8947, 0.4737, 0.8947, 0.4211, 0.8947, 0.4211, 0.8947, 0.2632, 0.6316, 0.2632, 0.6316, 0.3158, 0.6316, 0.3158, 0.6316, 1.0, 0.3684, 1.0, 0.3684, 1.0, 0.4211, 1.0, 0.4211, 0.05263, 0.7895, 0.05263, 0.7895, 0.05263, 0.7368, 0.05263, 0.7368, 1.0, 0.2632, 1.0, 0.2632, 1.0, 0.3158, 1.0, 0.3158, 0.0, 0.6842, 0.0, 0.6842, 0.0, 0.6316, 0.0, 0.6316, 0.6842, 0.3684, 0.6842, 0.3684, 0.6842, 0.3158, 0.6842, 0.3158, 0.0, 0.5789, 0.0, 0.5789, 0.0, 0.5263, 0.0, 0.5263, 0.5263, 0.8947, 0.5263, 0.8947, 0.4737, 0.8947, 0.4737, 0.8947, 0.3684, 0.6316, 0.3684, 0.6316, 0.3158, 0.6316, 0.3158, 0.6316, 0.0, 0.4737, 0.0, 0.4737, 0.0, 0.4211, 0.0, 0.4211, 0.1053, 0.7895, 0.1053, 0.7895, 0.05263, 0.7895, 0.05263, 0.7895, 0.8947, 0.1579, 0.8947, 0.1579, 0.8947, 0.2105, 0.8947, 0.2105, 0.6316, 0.3684, 0.6316, 0.3684, 0.6842, 0.3684, 0.6842, 0.3684, 0.0, 0.3684, 0.0, 0.3684, 0.0, 0.3158, 0.0, 0.3158, 0.5789, 0.8947, 0.5789, 0.8947, 0.5263, 0.8947, 0.5263, 0.8947, 0.8947, 0.2105, 0.8947, 0.2105, 0.9474, 0.2105, 0.9474, 0.2105, 0.7368, 0.3684, 0.7368, 0.3684, 0.6842, 0.3684, 0.6842, 0.3684, 0.4737, 0.5789, 0.4737, 0.5789, 0.4737, 0.6316, 0.4737, 0.6316, 0.05263, 0.2632, 0.05263, 0.2632, 0.05263, 0.2105, 0.05263, 0.2105, 0.6316, 0.8947, 0.6316, 0.8947, 0.5789, 0.8947, 0.5789, 0.8947, 0.4737, 0.3684, 0.4737, 0.3684, 0.4737, 0.4211, 0.4737, 0.4211, 0.0, 0.2632, 0.0, 0.2632, 0.05263, 0.2632, 0.05263, 0.2632, 0.9474, 0.7368, 0.9474, 0.7368, 0.9474, 0.7895, 0.9474, 0.7895, 0.5263, 0.6316, 0.5263, 0.6316, 0.5263, 0.5789, 0.5263, 0.5789, 0.6842, 0.8947, 0.6842, 0.8947, 0.6316, 0.8947, 0.6316, 0.8947, 0.9474, 0.7895, 0.9474, 0.7895, 0.8947, 0.7895, 0.8947, 0.7895, 0.4737, 0.6316, 0.4737, 0.6316, 0.5263, 0.6316, 0.5263, 0.6316, 0.5263, 0.4211, 0.5263, 0.4211, 0.5263, 0.3684, 0.5263, 0.3684, 0.1579, 0.1053, 0.1579, 0.1053, 0.2105, 0.1053, 0.2105, 0.1053, 0.1053, 0.8421, 0.1053, 0.8421, 0.1053, 0.7895, 0.1053, 0.7895, 0.4737, 0.4211, 0.4737, 0.4211, 0.5263, 0.4211, 0.5263, 0.4211, 0.7368, 0.8947, 0.7368, 0.8947, 0.6842, 0.8947, 0.6842, 0.8947, 0.2105, 0.1053, 0.2105, 0.1053, 0.2632, 0.1053, 0.2632, 0.1053, 0.2632, 0.1053, 0.2632, 0.1053, 0.3158, 0.1053, 0.3158, 0.1053, 0.1579, 0.8421, 0.1579, 0.8421, 0.1053, 0.8421, 0.1053, 0.8421, 0.7895, 0.8947, 0.7895, 0.8947, 0.7368, 0.8947, 0.7368, 0.8947, 1.0, 0.6316, 1.0, 0.6316, 1.0, 0.6842, 1.0, 0.6842, 0.8947, 0.7895, 0.8947, 0.7895, 0.8947, 0.8421, 0.8947, 0.8421, 0.3158, 0.6316, 0.3158, 0.6316, 0.3158, 0.6842, 0.3158, 0.6842, 0.3158, 0.1053, 0.3158, 0.1053, 0.3684, 0.1053, 0.3684, 0.1053, 1.0, 0.5263, 1.0, 0.5263, 1.0, 0.5789, 1.0, 0.5789, 0.8421, 0.8421, 0.8421, 0.8421, 0.8421, 0.8947, 0.8421, 0.8947, 0.8947, 0.8421, 0.8947, 0.8421, 0.8421, 0.8421, 0.8421, 0.8421, 0.3684, 0.1053, 0.3684, 0.1053, 0.4211, 0.1053, 0.4211, 0.1053, 1.0, 0.4211, 1.0, 0.4211, 1.0, 0.4737, 1.0, 0.4737, 0.9474, 0.2105, 0.9474, 0.2105, 0.9474, 0.2632, 0.9474, 0.2632, 1.0, 0.3158, 1.0, 0.3158, 1.0, 0.3684, 1.0, 0.3684, 0.3158, 0.5789, 0.3158, 0.5789, 0.2632, 0.5789, 0.2632, 0.5789, 0.8421, 0.8947, 0.8421, 0.8947, 0.7895, 0.8947, 0.7895, 0.8947, 0.0, 0.7368, 0.0, 0.7368, 0.0, 0.6842, 0.0, 0.6842, 0.1579, 0.8947, 0.1579, 0.8947, 0.1579, 0.8421, 0.1579, 0.8421, 0.3684, 0.6842, 0.3684, 0.6842, 0.3684, 0.6316, 0.3684, 0.6316, 0.4211, 0.1053, 0.4211, 0.1053, 0.4737, 0.1053, 0.4737, 0.1053, 0.0, 0.6316, 0.0, 0.6316, 0.0, 0.5789, 0.0, 0.5789, 0.6842, 0.3684, 0.6842, 0.3684, 0.6842, 0.4211, 0.6842, 0.4211, 0.3158, 0.6842, 0.3158, 0.6842, 0.3684, 0.6842, 0.3684, 0.6842, 0.4737, 0.1053, 0.4737, 0.1053, 0.5263, 0.1053, 0.5263, 0.1053, 0.0, 0.5263, 0.0, 0.5263, 0.0, 0.4737, 0.0, 0.4737, 0.9474, 0.2632, 0.9474, 0.2632, 1.0, 0.2632, 1.0, 0.2632, 0.0, 0.4211, 0.0, 0.4211, 0.0, 0.3684, 0.0, 0.3684, 0.05263, 0.7368, 0.05263, 0.7368, 0.0, 0.7368, 0.0, 0.7368, 0.2105, 0.8947, 0.2105, 0.8947, 0.1579, 0.8947, 0.1579, 0.8947, 0.6842, 0.3158, 0.6842, 0.3158, 0.6316, 0.3158, 0.6316, 0.3158, 0.5263, 0.1053, 0.5263, 0.1053, 0.5789, 0.1053, 0.5789, 0.1053, 0.0, 0.3158, 0.0, 0.3158, 0.0, 0.2632, 0.0, 0.2632, 0.7368, 0.4211, 0.7368, 0.4211, 0.7368, 0.3684, 0.7368, 0.3684, 0.5789, 0.1053, 0.5789, 0.1053, 0.6316, 0.1053, 0.6316, 0.1053, 0.6842, 0.4211, 0.6842, 0.4211, 0.7368, 0.4211, 0.7368, 0.4211, 0.2632, 0.8947, 0.2632, 0.8947, 0.2105, 0.8947, 0.2105, 0.8947, 0.6316, 0.1053, 0.6316, 0.1053, 0.6842, 0.1053, 0.6842, 0.1053, 0.6842, 0.1053, 0.6842, 0.1053, 0.7368, 0.1053, 0.7368, 0.1053, 0.3158, 0.8947, 0.3158, 0.8947, 0.2632, 0.8947, 0.2632, 0.8947, 0.7368, 0.1053, 0.7368, 0.1053, 0.7895, 0.1053, 0.7895, 0.1053, 0.7895, 0.1053, 0.7895, 0.1053, 0.8421, 0.1053, 0.8421, 0.1053, 0.5263, 0.5789, 0.5263, 0.5789, 0.4737, 0.5789, 0.4737, 0.5789, 0.8421, 0.1053, 0.8421, 0.1053, 0.8421, 0.1579, 0.8421, 0.1579, 0.3684, 0.8947, 0.3684, 0.8947, 0.3158, 0.8947, 0.3158, 0.8947, 0.1579, 0.1579, 0.1579, 0.1579, 0.1579, 0.1053, 0.1579, 0.1053, 0.5263, 0.3684, 0.5263, 0.3684, 0.4737, 0.3684, 0.4737, 0.3684, 0.1053, 0.1579, 0.1053, 0.1579, 0.1579, 0.1579, 0.1579, 0.1579, 0.2632, 0.5789, 0.2632, 0.5789, 0.2632, 0.6316, 0.2632, 0.6316])
me_grid_001.materials.append(mat_material_025)
me_grid_001.update()
me_plane_001 = bpy.data.meshes.new('Plane.001')
me_plane_001.from_pydata([(48.42, 48.42, -1.0), (-48.42, 48.42, -1.0), (48.42, -48.42, -1.0), (-48.42, -48.42, -1.0)], [], [(0, 1, 3, 2)])
_uv = me_plane_001.uv_layers.new(name='UVMap')
_uv.uv.foreach_set('vector', [0.0, 0.0, 1.0, 0.0, 1.0, 1.0, 0.0, 1.0])
me_plane_001.materials.append(mat_material_026)
me_plane_001.update()

# ---- objects
ob_light = bpy.data.objects.new('Light', light_light)
ob_camera = bpy.data.objects.new('Camera', cam_camera)
ob_cube_001 = bpy.data.objects.new('Cube.001', me_cube_001)
ob_hole_004 = bpy.data.objects.new('Hole.004', me_cube_021)
ob_cube = bpy.data.objects.new('Cube', me_cube)
ob_plane = bpy.data.objects.new('Plane', me_plane)
ob_grid = bpy.data.objects.new('Grid', me_grid_001)
ob_plane_001 = bpy.data.objects.new('Plane.001', me_plane_001)

# ---- transforms, parenting, visibility, modifiers, constraints
ob_light.location = (4.076, 1.005, 5.904)
ob_light.rotation_euler = (0.6503, 0.05522, 1.866)
ob_light.lock_rotations_4d = False
ob_light.empty_display_type = 'ARROWS'
ob_light.color = (0.0, 0.0, 0.0, 0.0)
ob_light.lineart.crease_threshold = 0.0
ob_camera.location = (-5.091, -5.4, 7.48)
ob_camera.rotation_euler = (0.7882, 1.034e-06, -0.7959)
ob_camera.lock_rotations_4d = False
ob_camera.empty_display_type = 'ARROWS'
ob_camera.color = (0.0, 0.0, 0.0, 0.0)
ob_camera.display_type = 'WIRE'
ob_camera.lineart.crease_threshold = 0.0
ob_cube_001.location = (0.0, 0.0, 0.0)
_m = ob_cube_001.modifiers.new('Auto Smooth', 'NODES')
_m.node_group = ng_auto_smooth
_gi = [s.identifier for s in ng_auto_smooth.interface.items_tree if s.item_type == 'SOCKET' and s.in_out == 'INPUT']
_m[_gi[1]] = 0.5236  # Angle
ob_hole_004.location = (0.0, 0.0, 0.0)
ob_hole_004.hide_render = True
ob_cube.location = (0.0, 0.0, 0.0)
ob_cube.lock_rotations_4d = False
ob_cube.empty_display_type = 'ARROWS'
ob_cube.hide_render = True
ob_cube.lineart.crease_threshold = 0.0
_m = ob_cube.modifiers.new('GeometryNodes', 'NODES')
_m.node_group = ng_geometry_nodes
ob_plane.location = (0.0, 0.0, 0.0)
ob_plane.hide_render = True
ob_grid.location = (0.0, 0.0, 0.0)
_m = ob_grid.modifiers.new('Solidify', 'SOLIDIFY')
_m.show_render = False
_m.thickness = 3.65
ob_plane_001.location = (0.0, 0.0, 0.0)

# ---- collection membership
col_collection.objects.link(ob_light)
col_collection.objects.link(ob_camera)
col_blocks.objects.link(ob_cube_001)
col_holes.objects.link(ob_hole_004)
col_ground.objects.link(ob_cube)
col_ground.objects.link(ob_plane)
col_ground.objects.link(ob_grid)
col_ground.objects.link(ob_plane_001)

# ---- scene / render settings (as saved in the file)
scene.camera = ob_camera
scene.frame_start = 1; scene.frame_end = 240; scene.frame_set(1)
scene.render.engine = 'BLENDER_EEVEE_NEXT'
scene.render.image_settings.file_format = 'FFMPEG'
scene.render.image_settings.color_mode = 'RGB'
scene.cycles.samples = 50
scene.cycles.sampling_pattern = 'TABULATED_SOBOL'
scene.cycles.use_light_tree = False
scene.eevee.gtao_quality = 1.0
scene.eevee.gtao_distance = 0.8
scene.eevee.fast_gi_quality = 1.0
scene.eevee.light_threshold = 0.0
scene.view_settings.view_transform = 'Filmic'
bpy.context.view_layer.update()
